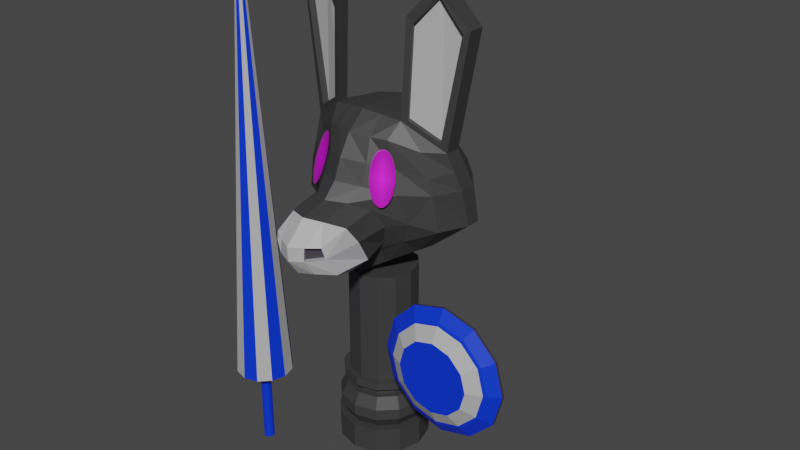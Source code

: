 # Source: KnightDonkey.blend  (saved by Blender 2.83.19; exported with 4.5.12 LTS)
import bpy
from mathutils import Matrix  # noqa: F401  (used for matrix-valued properties, if any)

bpy.ops.wm.read_factory_settings(use_empty=True)
scene = bpy.context.scene
scene.name = 'Scene'

# ---- collections
col_collection = bpy.data.collections.new('Collection'); scene.collection.children.link(col_collection)

# ---- images (referenced by path relative to the original .blend; pixels are not part of the script)
import os
ASSET_DIR = os.environ.get("B2B_ASSET_DIR", "")  # directory of the original .blend (textures are referenced by path, not embedded)
HERE = os.path.dirname(os.path.abspath(__file__))  # packed textures are extracted next to this script under _unpacked/

def load_image(name, relpath, width, height, colorspace="sRGB"):
    """Load a texture the original file referenced (path relative to the .blend, or extracted next to this script)."""
    p = next((c for c in (os.path.join(HERE, relpath), os.path.join(ASSET_DIR, relpath)) if relpath and os.path.exists(c)), "")
    if p:
        img = bpy.data.images.load(p, check_existing=True)
        img.name = name
    else:  # same state as the original file: an image datablock whose file is absent (Cycles renders it pink)
        img = bpy.data.images.new(name, width, height)
        img.source = "FILE"
        img.filepath = "//" + (relpath or name)
    img.colorspace_settings.name = colorspace
    return img
img_olho2_png = load_image('olho2.png', 'olho2.png', 1024, 1024, 'sRGB')

# ---- materials (node trees are filled in below, after node groups)
mat_knightdonkeyskin = bpy.data.materials.new('KnightDonkeySkin')
mat_knightdonkeyskin.use_transparent_shadow = False
mat_knightdonkeymouth = bpy.data.materials.new('KnightDonkeyMouth')
mat_knightdonkeymouth.use_transparent_shadow = False
mat_knightdonkeyequipment = bpy.data.materials.new('KnightDonkeyEquipment')
mat_knightdonkeyequipment.use_transparent_shadow = False
mat_knightdonkeypreto = bpy.data.materials.new('KnightDonkeyPreto')
mat_knightdonkeypreto.use_transparent_shadow = False
mat_olho2 = bpy.data.materials.new('olho2')
mat_olho2.surface_render_method = 'BLENDED'
mat_olho2.blend_method = 'BLEND'
mat_olho2.use_transparent_shadow = False

# ---- material node trees
mat_knightdonkeyskin.use_nodes = True; mat_knightdonkeyskin.node_tree.nodes.clear()
_N = mat_knightdonkeyskin.node_tree.nodes; _L = mat_knightdonkeyskin.node_tree.links
n0 = _N.new('ShaderNodeBsdfPrincipled'); n0.name = 'Principled BSDF'; n0.location = (10, 300)
n0.distribution = 'GGX'
n0.subsurface_method = 'BURLEY'
n0.inputs[0].default_value = (0.04203, 0.04203, 0.04203, 1.0)
n0.inputs[3].default_value = 1.45
n0.inputs[27].default_value = (0.0, 0.0, 0.0, 1.0)
n0.inputs[28].default_value = 1.0
n1 = _N.new('ShaderNodeOutputMaterial'); n1.name = 'Material Output'; n1.location = (300, 300)
_L.new(n0.outputs[0], n1.inputs[0])
n1.is_active_output = True
mat_knightdonkeymouth.use_nodes = True; mat_knightdonkeymouth.node_tree.nodes.clear()
_N = mat_knightdonkeymouth.node_tree.nodes; _L = mat_knightdonkeymouth.node_tree.links
n0 = _N.new('ShaderNodeBsdfPrincipled'); n0.name = 'Principled BSDF'; n0.location = (10, 300)
n0.distribution = 'GGX'
n0.subsurface_method = 'BURLEY'
n0.inputs[0].default_value = (0.477, 0.477, 0.477, 1.0)
n0.inputs[3].default_value = 1.45
n0.inputs[27].default_value = (0.0, 0.0, 0.0, 1.0)
n0.inputs[28].default_value = 1.0
n1 = _N.new('ShaderNodeOutputMaterial'); n1.name = 'Material Output'; n1.location = (300, 300)
_L.new(n0.outputs[0], n1.inputs[0])
n1.is_active_output = True
mat_knightdonkeyequipment.use_nodes = True; mat_knightdonkeyequipment.node_tree.nodes.clear()
_N = mat_knightdonkeyequipment.node_tree.nodes; _L = mat_knightdonkeyequipment.node_tree.links
n0 = _N.new('ShaderNodeBsdfPrincipled'); n0.name = 'Principled BSDF'; n0.location = (10, 300)
n0.distribution = 'GGX'
n0.subsurface_method = 'BURLEY'
n0.inputs[0].default_value = (0.0, 0.03634, 0.8, 1.0)
n0.inputs[3].default_value = 1.45
n0.inputs[27].default_value = (0.0, 0.0, 0.0, 1.0)
n0.inputs[28].default_value = 1.0
n1 = _N.new('ShaderNodeOutputMaterial'); n1.name = 'Material Output'; n1.location = (300, 300)
_L.new(n0.outputs[0], n1.inputs[0])
n1.is_active_output = True
mat_knightdonkeypreto.use_nodes = True; mat_knightdonkeypreto.node_tree.nodes.clear()
_N = mat_knightdonkeypreto.node_tree.nodes; _L = mat_knightdonkeypreto.node_tree.links
n0 = _N.new('ShaderNodeBsdfPrincipled'); n0.name = 'Principled BSDF'; n0.location = (10, 300)
n0.distribution = 'GGX'
n0.subsurface_method = 'BURLEY'
n0.inputs[0].default_value = (0.03947, 0.03467, 0.05222, 1.0)
n0.inputs[3].default_value = 1.45
n0.inputs[27].default_value = (0.0, 0.0, 0.0, 1.0)
n0.inputs[28].default_value = 1.0
n1 = _N.new('ShaderNodeOutputMaterial'); n1.name = 'Material Output'; n1.location = (300, 300)
_L.new(n0.outputs[0], n1.inputs[0])
n1.is_active_output = True
mat_olho2.use_nodes = True; mat_olho2.node_tree.nodes.clear()
_N = mat_olho2.node_tree.nodes; _L = mat_olho2.node_tree.links
n0 = _N.new('ShaderNodeBsdfPrincipled'); n0.name = 'Principled BSDF'; n0.location = (69, 425)
n0.distribution = 'GGX'
n0.subsurface_method = 'BURLEY'
n0.inputs[3].default_value = 1.45
n0.inputs[27].default_value = (0.0, 0.0, 0.0, 1.0)
n0.inputs[28].default_value = 1.0
n1 = _N.new('ShaderNodeOutputMaterial'); n1.name = 'Material Output'; n1.location = (369, 425)
n2 = _N.new('ShaderNodeTexImage'); n2.name = 'Image Texture'; n2.location = (-484, 357)
n2.image = img_olho2_png
n2.extension = 'CLIP'
_L.new(n2.outputs[0], n0.inputs[0])
_L.new(n2.outputs[1], n0.inputs[4])
_L.new(n0.outputs[0], n1.inputs[0])
n1.is_active_output = True

# ---- world
world_world = bpy.data.worlds.new('World'); scene.world = world_world
world_world.use_nodes = True; world_world.node_tree.nodes.clear()
_N = world_world.node_tree.nodes; _L = world_world.node_tree.links
n0 = _N.new('ShaderNodeOutputWorld'); n0.name = 'World Output'; n0.location = (300, 300)
n1 = _N.new('ShaderNodeBackground'); n1.name = 'Background'; n1.location = (10, 300)
n1.inputs[0].default_value = (0.05088, 0.05088, 0.05088, 1.0)
_L.new(n1.outputs[0], n0.inputs[0])
n0.is_active_output = True
world_world.color = (0.05088, 0.05088, 0.05088)
world_world.use_sun_shadow = False
world_world.sun_shadow_jitter_overblur = 0.0

# ---- meshes
me_cube_002 = bpy.data.meshes.new('Cube.002')
me_cube_002.from_pydata([(-0.1046, -0.2211, 0.7909), (0.1157, -0.3375, 0.7871), (0.0975, -0.3633, 0.8417), (-0.1145, -0.2413, 0.8566), (-0.09583, -0.3633, 0.8419), (0.1166, -0.2432, 0.8555), (-0.08733, -0.3679, 0.8762), (-0.1007, -0.2812, 0.9112), (0.08621, -0.3679, 0.8761), (0.1031, -0.2802, 0.9104), (-0.109, -0.3375, 0.789), (0.1112, -0.1968, 0.7771), (0.1477, -0.08059, 0.8004), (0.09758, 0.09528, 1.171), (0.1126, -0.1083, 1.13), (0.1294, 0.107, 0.7297), (-0.1067, -0.1078, 1.131), (-0.1334, 0.1042, 0.7315), (-0.1507, -0.07721, 0.8022), (-0.09337, 0.09764, 1.172), (0.001127, -0.1483, 1.14), (-0.0001607, -0.1191, 0.719), (8.422e-05, 0.1082, 0.6647), (8.422e-05, 0.1213, 1.184), (-0.2563, -0.0525, 0.8611), (-0.1958, 0.1122, 1.085), (-0.2072, -0.0415, 1.074), (0.195, 0.1115, 1.083), (0.2561, 0.1475, 0.842), (0.1972, -0.0589, 1.099), (0.2611, -0.05287, 0.8578), (-0.2579, 0.1472, 0.842), (-0.2268, 0.1571, 0.9715), (0.1533, -0.1202, 0.9711), (0.1451, 0.2391, 0.9678), (-0.1448, 0.216, 0.9697), (-0.1519, -0.1199, 0.9726), (0.0001882, 0.3031, 0.9667), (0.0009123, -0.2153, 1.008), (-0.2401, -0.05552, 0.9719), (0.2387, -0.05637, 0.9698), (0.2255, 0.1566, 0.9695), (-0.1192, -0.02184, 1.18), (0.1655, 0.03705, 0.7454), (0.1247, -0.01942, 1.179), (-0.1703, 0.03994, 0.7477), (0.0001881, -0.0502, 1.195), (0.0001881, -0.08646, 0.6623), (-0.297, 0.09877, 0.8499), (-0.25, 0.04992, 1.097), (0.2937, 0.09877, 0.8499), (0.2492, 0.05017, 1.092), (0.2824, 0.0856, 0.9711), (-0.2781, 0.08612, 0.9736), (-0.1192, -0.06668, 1.18), (0.1655, -0.02307, 0.7571), (0.1247, -0.06367, 1.179), (-0.1703, -0.0194, 0.7594), (-0.297, 0.05249, 0.8499), (0.0001881, -0.0849, 1.195), (0.0001881, -0.1137, 0.6623), (0.2492, -0.004887, 1.092), (0.2824, 0.02776, 0.9711), (-0.25, -0.005242, 1.097), (0.2937, 0.05232, 0.8499), (-0.2781, 0.02856, 0.9736), (-0.07789, -0.243, 0.7501), (0.08017, -0.2418, 0.7454), (-0.293, 0.04992, 1.475), (-0.293, -0.005242, 1.475), (0.321, -0.004887, 1.47), (0.145, -0.06367, 1.493), (0.321, 0.05017, 1.47), (0.145, -0.01942, 1.493), (0.0002608, 0.1531, 0.006511), (0.0002608, 0.1531, 0.09512), (0.0768, 0.1326, 0.006511), (0.0768, 0.1326, 0.09512), (0.1328, 0.07653, 0.006511), (0.1328, 0.07653, 0.09512), (0.1533, -1.551e-05, 0.006511), (0.1533, -1.551e-05, 0.09512), (0.1328, -0.07656, 0.006511), (0.1328, -0.07656, 0.09512), (0.0768, -0.1326, 0.006511), (0.0768, -0.1326, 0.09512), (0.0002608, -0.1531, 0.006511), (0.0002608, -0.1531, 0.09512), (-0.07628, -0.1326, 0.006511), (-0.07628, -0.1326, 0.09512), (-0.1323, -0.07656, 0.006511), (-0.1323, -0.07656, 0.09512), (-0.1528, -1.55e-05, 0.006511), (-0.1528, -1.55e-05, 0.09512), (-0.1323, 0.07653, 0.006511), (-0.1323, 0.07653, 0.09512), (-0.07628, 0.1326, 0.006511), (-0.07628, 0.1326, 0.09512), (0.06366, 0.1098, 0.09512), (0.0002608, 0.1268, 0.09512), (0.1101, 0.06339, 0.09512), (0.1271, -1.551e-05, 0.09512), (0.1101, -0.06342, 0.09512), (0.06366, -0.1098, 0.09512), (0.0002608, -0.1268, 0.09512), (-0.06314, -0.1098, 0.09512), (-0.1096, -0.06342, 0.09512), (-0.1265, -1.55e-05, 0.09512), (-0.1096, 0.06339, 0.09512), (-0.06314, 0.1098, 0.09512), (0.07483, 0.1291, 0.1332), (0.0002608, 0.1491, 0.1332), (0.1294, 0.07455, 0.1332), (0.1494, -1.551e-05, 0.1332), (0.1294, -0.07458, 0.1332), (0.07483, -0.1292, 0.1332), (0.0002608, -0.1491, 0.1332), (-0.07431, -0.1292, 0.1332), (-0.1289, -0.07458, 0.1332), (-0.1489, -1.551e-05, 0.1332), (-0.1289, 0.07455, 0.1332), (-0.07431, 0.1291, 0.1332), (0.07483, 0.1291, 0.1713), (0.0002608, 0.1491, 0.1713), (0.1294, 0.07455, 0.1713), (0.1494, -1.551e-05, 0.1713), (0.1294, -0.07458, 0.1713), (0.07483, -0.1292, 0.1713), (0.0002608, -0.1491, 0.1713), (-0.07431, -0.1292, 0.1713), (-0.1289, -0.07458, 0.1713), (-0.1489, -1.551e-05, 0.1713), (-0.1289, 0.07455, 0.1713), (-0.07431, 0.1291, 0.1713), (0.06424, 0.1108, 0.2111), (0.0002608, 0.1279, 0.2111), (0.1111, 0.06396, 0.2111), (0.1282, -1.551e-05, 0.2111), (0.1111, -0.064, 0.2111), (0.06424, -0.1108, 0.2111), (0.0002608, -0.128, 0.2111), (-0.06372, -0.1108, 0.2111), (-0.1106, -0.064, 0.2111), (-0.1277, -1.55e-05, 0.2111), (-0.1106, 0.06396, 0.2111), (-0.06372, 0.1108, 0.2111), (0.05402, 0.0931, 0.2111), (0.0002608, 0.1075, 0.2111), (0.09338, 0.05375, 0.2111), (0.1078, -1.553e-05, 0.2111), (0.09338, -0.05378, 0.2111), (0.05402, -0.09314, 0.2111), (0.0002608, -0.1075, 0.2111), (-0.0535, -0.09314, 0.2111), (-0.09286, -0.05378, 0.2111), (-0.1073, -1.551e-05, 0.2111), (-0.09286, 0.05375, 0.2111), (-0.0535, 0.0931, 0.2111), (0.05402, 0.0931, 0.2278), (0.0002608, 0.1075, 0.2278), (0.09338, 0.05375, 0.2278), (0.1078, -1.553e-05, 0.2278), (0.09338, -0.05378, 0.2278), (0.05402, -0.09314, 0.2278), (0.0002608, -0.1075, 0.2278), (-0.0535, -0.09314, 0.2278), (-0.09286, -0.05378, 0.2278), (-0.1073, -1.551e-05, 0.2278), (-0.09286, 0.05375, 0.2278), (-0.0535, 0.0931, 0.2278), (0.06773, 0.1168, 0.2418), (0.0002608, 0.1349, 0.2418), (0.1171, 0.06746, 0.2418), (0.1352, -1.551e-05, 0.2418), (0.1171, -0.06749, 0.2418), (0.06773, -0.1169, 0.2418), (0.0002608, -0.135, 0.2418), (-0.06721, -0.1169, 0.2418), (-0.1166, -0.06749, 0.2418), (-0.1347, -1.55e-05, 0.2418), (-0.1166, 0.06746, 0.2418), (-0.06721, 0.1168, 0.2418), (0.06773, 0.1168, 0.2695), (0.0002608, 0.1349, 0.2695), (0.1171, 0.06746, 0.2695), (0.1352, -1.551e-05, 0.2695), (0.1171, -0.06749, 0.2695), (0.06773, -0.1169, 0.2695), (0.0002608, -0.135, 0.2695), (-0.06721, -0.1169, 0.2695), (-0.1166, -0.06749, 0.2695), (-0.1347, -1.55e-05, 0.2695), (-0.1166, 0.06746, 0.2695), (-0.06721, 0.1168, 0.2695), (0.05753, 0.09917, 0.2695), (0.0002608, 0.1145, 0.2695), (0.09945, 0.05725, 0.2695), (0.1148, -1.553e-05, 0.2695), (0.09945, -0.05728, 0.2695), (0.05753, -0.0992, 0.2695), (0.0002608, -0.1145, 0.2695), (-0.057, -0.0992, 0.2695), (-0.09893, -0.05728, 0.2695), (-0.1143, -1.553e-05, 0.2695), (-0.09893, 0.05725, 0.2695), (-0.057, 0.09917, 0.2695), (0.06257, 0.09917, 0.6506), (0.007635, 0.1145, 0.6506), (0.1008, 0.05725, 0.6506), (0.1148, -1.553e-05, 0.6506), (0.09945, -0.05728, 0.6506), (0.05753, -0.0992, 0.6506), (0.0002608, -0.1146, 0.6506), (-0.057, -0.0992, 0.6506), (-0.09893, -0.05728, 0.6506), (-0.1143, -1.553e-05, 0.6506), (-0.09755, 0.05725, 0.6506), (-0.05196, 0.09917, 0.6506), (0.2775, -0.184, 0.3081), (0.2775, -0.174, 0.3073), (0.3848, -0.1841, 0.2794), (0.3848, -0.174, 0.2786), (0.4921, -0.184, 0.3081), (0.4921, -0.174, 0.3073), (0.5707, -0.1839, 0.3867), (0.5707, -0.174, 0.3859), (0.5995, -0.1837, 0.494), (0.5995, -0.1741, 0.4932), (0.2775, -0.1834, 0.6799), (0.2775, -0.1742, 0.6791), (0.1989, -0.1835, 0.6013), (0.1989, -0.1741, 0.6006), (0.1702, -0.1837, 0.494), (0.1702, -0.1741, 0.4932), (0.1989, -0.1839, 0.3867), (0.1989, -0.174, 0.3859), (0.5707, -0.1835, 0.6013), (0.5707, -0.1741, 0.6006), (0.4921, -0.1834, 0.6799), (0.4921, -0.1742, 0.6791), (0.3848, -0.1833, 0.7087), (0.3848, -0.1742, 0.7079), (0.5389, -0.2069, 0.583), (0.4738, -0.2068, 0.6481), (0.3848, -0.2067, 0.6719), (0.3848, -0.2074, 0.3161), (0.4738, -0.2073, 0.3399), (0.5389, -0.2072, 0.4051), (0.5627, -0.2071, 0.494), (0.2959, -0.2073, 0.3399), (0.2307, -0.2072, 0.4051), (0.2069, -0.2071, 0.494), (0.2307, -0.2069, 0.583), (0.2959, -0.2068, 0.6481), (0.5293, -0.2106, 0.5774), (0.4682, -0.2104, 0.6385), (0.3848, -0.2104, 0.6608), (0.3848, -0.211, 0.3272), (0.4682, -0.211, 0.3495), (0.5293, -0.2109, 0.4106), (0.5516, -0.2107, 0.494), (0.3014, -0.211, 0.3495), (0.2403, -0.2109, 0.4106), (0.218, -0.2107, 0.494), (0.2403, -0.2106, 0.5774), (0.3014, -0.2104, 0.6385), (0.4889, -0.2355, 0.5541), (0.4449, -0.2354, 0.5981), (0.3848, -0.2354, 0.6142), (0.3848, -0.2358, 0.3738), (0.4449, -0.2358, 0.3899), (0.4889, -0.2357, 0.4339), (0.505, -0.2356, 0.494), (0.3247, -0.2358, 0.3899), (0.2807, -0.2357, 0.4339), (0.2646, -0.2356, 0.494), (0.2807, -0.2355, 0.5541), (0.3247, -0.2354, 0.5981), (0.0001025, -0.4164, 0.8245), (0.00116, -0.3508, 0.9405), (-0.001342, -0.4172, 0.8706), (0.003281, -0.3828, 0.7741), (0.002779, -0.229, 0.7291), (0.1796, -0.09289, 0.8741), (-0.1838, -0.09064, 0.875), (0.126, -0.1369, 0.8671), (0.1027, -0.1173, 0.7999), (-0.0007211, -0.1419, 0.7309), (-0.1341, -0.1347, 0.8676), (-0.1069, -0.1144, 0.8027), (-2.286e-05, -0.2591, 0.9616), (-0.1077, -0.1726, 0.9294), (0.1065, -0.173, 0.9281), (0.05261, -0.1307, 0.7567), (-0.05971, -0.1336, 0.765), (0.0001465, 0.2281, 0.7777), (0.1356, 0.1951, 0.8226), (-0.1378, 0.1932, 0.824), (-0.2113, 0.1352, 1.029), (0.1335, -0.1063, 1.049), (0.1213, 0.1822, 1.062), (-0.1191, 0.1718, 1.063), (-0.1297, -0.1078, 1.051), (0.0001362, 0.2322, 1.068), (0.001018, -0.1892, 1.072), (0.2226, -0.05764, 1.02), (0.2102, 0.1341, 1.026), (0.2664, 0.06641, 1.032), (-0.2629, 0.06654, 1.035), (-0.2629, 0.01166, 1.035), (0.2664, 0.01144, 1.032), (-0.2237, -0.05739, 1.023), (0.09945, -0.05728, 0.5369), (0.05753, -0.0992, 0.5369), (-0.05448, 0.09917, 0.5368), (0.003948, 0.1145, 0.5366), (0.06005, 0.09917, 0.5368), (0.1001, 0.05725, 0.5369), (-0.09893, -0.05728, 0.5369), (-0.1143, -1.553e-05, 0.5369), (0.0002608, -0.1145, 0.5369), (0.1148, -1.553e-05, 0.5369), (-0.09824, 0.05725, 0.5369), (-0.057, -0.0992, 0.5369), (0.4806, -0.2355, 0.5493), (0.4401, -0.2354, 0.5899), (0.3848, -0.2354, 0.6047), (0.3848, -0.2358, 0.3833), (0.4401, -0.2357, 0.3982), (0.4806, -0.2357, 0.4387), (0.4955, -0.2356, 0.494), (0.3295, -0.2357, 0.3982), (0.289, -0.2357, 0.4387), (0.2741, -0.2356, 0.494), (0.289, -0.2355, 0.5493), (0.3295, -0.2354, 0.5899), (0.4751, -0.2355, 0.5462), (0.4369, -0.2354, 0.5843), (0.3848, -0.2354, 0.5983), (0.3848, -0.2358, 0.3897), (0.4369, -0.2357, 0.4037), (0.4751, -0.2357, 0.4419), (0.4891, -0.2356, 0.494), (0.3327, -0.2357, 0.4037), (0.2945, -0.2357, 0.4419), (0.2805, -0.2356, 0.494), (0.2945, -0.2355, 0.5462), (0.3327, -0.2354, 0.5843), (-0.1073, -0.06668, 1.495), (-0.1073, -0.02184, 1.495), (-0.046, -0.3995, 0.8312), (-0.05806, -0.3296, 0.9365), (-0.05406, -0.3715, 0.7852), (-0.05786, -0.1291, 1.135), (-0.06665, 0.1062, 0.6981), (-0.04665, 0.1095, 1.178), (-0.06696, -0.1012, 0.7473), (-0.07353, -0.1792, 0.9985), (-0.07229, 0.2645, 0.9682), (-0.05951, -0.03602, 1.188), (-0.08506, -0.02326, 0.705), (-0.05951, -0.07579, 1.188), (-0.08506, -0.0665, 0.7108), (-0.04672, -0.3942, 0.8726), (-0.03694, -0.2387, 0.7377), (-0.03282, -0.1359, 0.7465), (-0.05779, -0.2258, 0.9575), (-0.06885, 0.2106, 0.8008), (-0.06758, -0.1569, 1.065), (-0.05947, 0.202, 1.066), (0.04458, -0.3942, 0.8726), (0.06427, -0.1041, 0.7459), (0.06477, 0.1076, 0.6972), (0.06402, -0.1281, 1.134), (0.04883, 0.1083, 1.178), (0.07739, -0.1791, 0.9974), (0.07264, 0.2761, 0.9673), (0.06247, -0.03481, 1.187), (0.08282, -0.02471, 0.7039), (0.06247, -0.07429, 1.187), (0.08282, -0.06834, 0.7097), (0.041, -0.2375, 0.7351), (0.04657, -0.3995, 0.8312), (0.06, -0.3305, 0.9362), (0.06059, -0.3715, 0.7846), (0.05833, -0.2264, 0.9565), (0.02742, -0.1368, 0.7423), (0.06788, 0.2116, 0.8001), (0.07354, -0.1562, 1.064), (0.06074, 0.2072, 1.065), (0.03467, -0.3813, 0.829), (-0.0345, -0.3762, 0.8712), (0.03268, -0.376, 0.8703), (0.0743, -0.3497, 0.8739), (0.08559, -0.3452, 0.8395), (-0.07511, -0.3499, 0.8747), (-0.0836, -0.3453, 0.8404), (-0.03378, -0.3814, 0.8298), (0.1447, -0.05506, 1.183), (0.2327, -0.0135, 1.122), (0.1615, -0.05506, 1.47), (-0.2756, -0.01424, 1.465), (-0.2291, -0.01424, 1.13), (0.301, -0.0135, 1.46), (-0.1366, -0.05768, 1.189), (-0.1282, -0.05768, 1.472), (0.1361, -0.03645, 1.183), (0.224, 0.005108, 1.122), (0.1528, -0.03645, 1.47), (-0.2668, 0.004288, 1.464), (-0.2203, 0.004288, 1.13), (0.2923, 0.005108, 1.46), (-0.1278, -0.03915, 1.188), (-0.1194, -0.03915, 1.471), (-0.1794, -0.03842, 1.142), (-0.182, -0.03639, 1.16), (-0.1791, -0.01508, 1.156), (-0.1997, -0.03424, 1.567), (-0.2012, -0.03275, 1.59), (-0.1949, -0.01383, 1.564), (0.2307, -0.03651, 1.595), (0.1942, -0.03084, 1.13), (0.1964, -0.03065, 1.147), (0.2336, -0.03434, 1.561), (0.195, -0.008584, 1.142), (0.2352, -0.01087, 1.554), (-0.2039, 0.01928, 1.589), (0.2319, 0.01337, 1.595), (0.183, 0.01316, 1.138), (-0.1918, 0.01796, 1.134), (-0.08812, -0.1655, 1.013), (-0.08403, -0.1581, 1.041), (-0.1361, -0.1631, 0.9435), (-0.1264, -0.1687, 0.9435), (-0.1524, -0.1237, 1.031), (-0.1542, -0.1267, 1.019), (-0.1035, -0.1253, 1.106), (-0.1129, -0.1201, 1.106), (-0.1456, -0.118, 1.059), (-0.1404, -0.1165, 1.072), (-0.1359, -0.1157, 1.082), (-0.1314, -0.1154, 1.09), (-0.1259, -0.116, 1.097), (-0.1208, -0.1172, 1.102), (-0.09714, -0.1303, 1.102), (-0.09292, -0.1346, 1.096), (-0.08921, -0.1389, 1.089), (-0.08765, -0.1419, 1.083), (-0.08577, -0.145, 1.077), (-0.08496, -0.1483, 1.068), (-0.08401, -0.151, 1.062), (-0.09352, -0.1695, 0.9924), (-0.09785, -0.1712, 0.9808), (-0.1021, -0.1723, 0.9712), (-0.1081, -0.1728, 0.9606), (-0.1156, -0.1719, 0.9514), (-0.1429, -0.1572, 0.9488), (-0.1477, -0.1521, 0.9556), (-0.1508, -0.1482, 0.9621), (-0.1534, -0.1436, 0.9713), (-0.1549, -0.1395, 0.9809), (-0.1556, -0.1361, 0.9898), (-0.1559, -0.1312, 1.004), (-0.1492, -0.1208, 1.045), (0.1569, -0.1271, 1.013), (0.1525, -0.1199, 1.041), (0.1306, -0.168, 0.9435), (0.1401, -0.162, 0.9435), (0.08874, -0.1623, 1.031), (0.09047, -0.1654, 1.019), (0.1143, -0.1206, 1.106), (0.1052, -0.1262, 1.106), (0.08716, -0.1536, 1.059), (0.08834, -0.1483, 1.072), (0.08992, -0.144, 1.082), (0.09184, -0.14, 1.09), (0.09512, -0.1354, 1.097), (0.09875, -0.1316, 1.102), (0.1218, -0.1176, 1.102), (0.1276, -0.116, 1.096), (0.1332, -0.1149, 1.089), (0.1366, -0.1151, 1.083), (0.1401, -0.1149, 1.077), (0.1435, -0.1159, 1.068), (0.1463, -0.1164, 1.062), (0.1576, -0.1338, 0.9924), (0.1568, -0.1383, 0.9808), (0.1555, -0.1425, 0.9712), (0.1528, -0.1478, 0.9606), (0.1483, -0.1539, 0.9514), (0.1224, -0.1713, 0.9488), (0.1157, -0.173, 0.9556), (0.1108, -0.1736, 0.9621), (0.1056, -0.1734, 0.9713), (0.1012, -0.1725, 0.9809), (0.09791, -0.1713, 0.9898), (0.09349, -0.169, 1.004), (0.08775, -0.1581, 1.045), (-0.2899, -0.2855, 0.0003866), (-0.2899, -0.2855, 0.2698), (-0.2875, -0.2768, 0.0003866), (-0.2875, -0.2768, 0.2698), (-0.2811, -0.2704, 0.0003866), (-0.2811, -0.2704, 0.2698), (-0.2724, -0.268, 0.0003866), (-0.2724, -0.268, 0.2698), (-0.2636, -0.2704, 0.0003866), (-0.2636, -0.2704, 0.2698), (-0.2572, -0.2768, 0.0003866), (-0.2572, -0.2768, 0.2698), (-0.2549, -0.2855, 0.0003866), (-0.2549, -0.2855, 0.2698), (-0.2572, -0.2942, 0.0003866), (-0.2572, -0.2942, 0.2698), (-0.2636, -0.3006, 0.0003866), (-0.2636, -0.3006, 0.2698), (-0.2724, -0.303, 0.0003866), (-0.2724, -0.303, 0.2698), (-0.2811, -0.3006, 0.0003866), (-0.2811, -0.3006, 0.2698), (-0.2875, -0.2942, 0.0003866), (-0.2875, -0.2942, 0.2698), (-0.3529, -0.239, 0.2795), (-0.3654, -0.2855, 0.2795), (-0.3189, -0.205, 0.2795), (-0.2724, -0.1925, 0.2795), (-0.2259, -0.205, 0.2795), (-0.1918, -0.239, 0.2795), (-0.1794, -0.2855, 0.2795), (-0.1918, -0.332, 0.2795), (-0.2259, -0.366, 0.2795), (-0.2724, -0.3785, 0.2795), (-0.3189, -0.366, 0.2795), (-0.3529, -0.332, 0.2795), (-0.2798, -0.2812, 1.678), (-0.2809, -0.2855, 1.678), (-0.2766, -0.2781, 1.678), (-0.2724, -0.277, 1.678), (-0.2681, -0.2781, 1.678), (-0.265, -0.2812, 1.678), (-0.2639, -0.2855, 1.678), (-0.265, -0.2898, 1.678), (-0.2681, -0.2929, 1.678), (-0.2724, -0.294, 1.678), (-0.2766, -0.2929, 1.678), (-0.2798, -0.2898, 1.678)], [], [(380, 55, 12, 371), (58, 57, 18, 24), (61, 421, 29), (363, 351, 7, 6), (9, 8, 2, 5), (8, 370, 392, 393), (382, 384, 1, 2), (350, 352, 281, 278), (6, 7, 3, 4), (389, 374, 13, 300), (379, 59, 20, 373), (362, 60, 21, 356), (388, 373, 20, 304), (300, 13, 27, 306), (361, 54, 16, 353), (369, 355, 23, 303), (310, 61, 29, 305), (302, 16, 26, 311), (368, 353, 16, 302), (54, 414, 26, 16), (55, 64, 30, 12), (305, 29, 14, 299), (298, 25, 19, 301), (31, 297, 17), (30, 283, 12), (36, 284, 288, 291), (18, 284, 24), (64, 62, 40, 30), (354, 367, 295, 22), (15, 296, 28), (371, 12, 286, 293, 386), (372, 387, 296, 15), (58, 65, 53, 48), (50, 43, 15, 28), (309, 63, 49, 308), (360, 45, 17, 354), (48, 53, 32, 31), (359, 46, 23, 355), (377, 44, 13, 374), (308, 49, 25, 298), (311, 26, 63, 309), (24, 39, 65, 58), (50, 52, 62, 64), (43, 50, 64, 55), (307, 51, 61, 310), (359, 42, 54, 361), (360, 47, 60, 362), (377, 46, 59, 379), (48, 45, 57, 58), (378, 43, 55, 380), (44, 428, 27, 13), (45, 48, 31, 17), (49, 429, 25), (378, 47, 22, 372), (28, 41, 52, 50), (286, 285, 5, 11), (72, 427, 420, 70), (348, 418, 417, 405), (69, 418, 426, 68), (61, 51, 72, 70), (306, 27, 51, 307), (74, 75, 77, 76), (76, 77, 79, 78), (78, 79, 81, 80), (80, 81, 83, 82), (82, 83, 85, 84), (84, 85, 87, 86), (86, 87, 89, 88), (88, 89, 91, 90), (90, 91, 93, 92), (92, 93, 95, 94), (83, 81, 101, 102), (94, 95, 97, 96), (96, 97, 75, 74), (74, 76, 78, 80, 82, 84, 86, 88, 90, 92, 94, 96), (108, 107, 119, 120), (75, 97, 109, 99), (77, 75, 99, 98), (81, 79, 100, 101), (97, 95, 108, 109), (79, 77, 98, 100), (95, 93, 107, 108), (93, 91, 106, 107), (91, 89, 105, 106), (89, 87, 104, 105), (87, 85, 103, 104), (85, 83, 102, 103), (113, 112, 124, 125), (105, 104, 116, 117), (102, 101, 113, 114), (109, 108, 120, 121), (98, 99, 111, 110), (106, 105, 117, 118), (103, 102, 114, 115), (99, 109, 121, 111), (100, 98, 110, 112), (107, 106, 118, 119), (104, 103, 115, 116), (101, 100, 112, 113), (125, 124, 136, 137), (120, 119, 131, 132), (117, 116, 128, 129), (114, 113, 125, 126), (121, 120, 132, 133), (110, 111, 123, 122), (118, 117, 129, 130), (115, 114, 126, 127), (111, 121, 133, 123), (112, 110, 122, 124), (119, 118, 130, 131), (116, 115, 127, 128), (140, 139, 151, 152), (132, 131, 143, 144), (129, 128, 140, 141), (126, 125, 137, 138), (133, 132, 144, 145), (122, 123, 135, 134), (130, 129, 141, 142), (127, 126, 138, 139), (123, 133, 145, 135), (124, 122, 134, 136), (131, 130, 142, 143), (128, 127, 139, 140), (152, 151, 163, 164), (137, 136, 148, 149), (144, 143, 155, 156), (141, 140, 152, 153), (138, 137, 149, 150), (145, 144, 156, 157), (134, 135, 147, 146), (142, 141, 153, 154), (139, 138, 150, 151), (135, 145, 157, 147), (136, 134, 146, 148), (143, 142, 154, 155), (167, 166, 178, 179), (149, 148, 160, 161), (156, 155, 167, 168), (153, 152, 164, 165), (150, 149, 161, 162), (157, 156, 168, 169), (146, 147, 159, 158), (154, 153, 165, 166), (151, 150, 162, 163), (147, 157, 169, 159), (148, 146, 158, 160), (155, 154, 166, 167), (172, 170, 182, 184), (164, 163, 175, 176), (161, 160, 172, 173), (168, 167, 179, 180), (165, 164, 176, 177), (162, 161, 173, 174), (169, 168, 180, 181), (158, 159, 171, 170), (166, 165, 177, 178), (163, 162, 174, 175), (159, 169, 181, 171), (160, 158, 170, 172), (183, 193, 205, 195), (179, 178, 190, 191), (176, 175, 187, 188), (173, 172, 184, 185), (180, 179, 191, 192), (177, 176, 188, 189), (174, 173, 185, 186), (181, 180, 192, 193), (170, 171, 183, 182), (178, 177, 189, 190), (175, 174, 186, 187), (171, 181, 193, 183), (313, 312, 210, 211), (184, 182, 194, 196), (191, 190, 202, 203), (188, 187, 199, 200), (185, 184, 196, 197), (192, 191, 203, 204), (189, 188, 200, 201), (186, 185, 197, 198), (193, 192, 204, 205), (182, 183, 195, 194), (190, 189, 201, 202), (187, 186, 198, 199), (206, 207, 217, 216, 215, 214, 213, 212, 211, 210, 209, 208), (315, 314, 217, 207), (317, 316, 206, 208), (319, 318, 214, 215), (320, 313, 211, 212), (321, 317, 208, 209), (322, 319, 215, 216), (323, 320, 212, 213), (312, 321, 209, 210), (314, 322, 216, 217), (316, 315, 207, 206), (318, 323, 213, 214), (241, 240, 238, 239), (239, 238, 236, 237), (237, 236, 226, 227), (227, 226, 224, 225), (225, 224, 222, 223), (223, 222, 220, 221), (221, 220, 218, 219), (219, 218, 234, 235), (235, 234, 232, 233), (233, 232, 230, 231), (220, 222, 246, 245), (231, 230, 228, 229), (229, 228, 240, 241), (241, 239, 237, 227, 225, 223, 221, 219, 235, 233, 231, 229), (248, 242, 254, 260), (240, 228, 253, 244), (228, 230, 252, 253), (230, 232, 251, 252), (236, 238, 243, 242), (232, 234, 250, 251), (226, 236, 242, 248), (238, 240, 244, 243), (234, 218, 249, 250), (224, 226, 248, 247), (218, 220, 245, 249), (222, 224, 247, 246), (260, 254, 266, 272), (245, 246, 258, 257), (252, 251, 263, 264), (249, 245, 257, 261), (246, 247, 259, 258), (253, 252, 264, 265), (242, 243, 255, 254), (250, 249, 261, 262), (247, 248, 260, 259), (244, 253, 265, 256), (243, 244, 256, 255), (251, 250, 262, 263), (257, 258, 270, 269), (264, 263, 275, 276), (261, 257, 269, 273), (258, 259, 271, 270), (265, 264, 276, 277), (254, 255, 267, 266), (262, 261, 273, 274), (259, 260, 272, 271), (256, 265, 277, 268), (255, 256, 268, 267), (263, 262, 274, 275), (268, 277, 335, 326), (289, 0, 3, 288), (3, 0, 10, 4), (67, 11, 1), (370, 280, 278, 382), (370, 383, 279, 280), (283, 30, 40, 33), (356, 21, 287, 365), (24, 284, 36, 39), (283, 33, 292, 285), (5, 285, 292, 9), (3, 7, 291, 288), (383, 385, 290, 279), (351, 366, 291, 7), (375, 38, 290, 385), (12, 283, 285, 286), (284, 18, 289, 288), (357, 36, 291, 366), (2, 1, 11, 5), (11, 67, 293, 286), (386, 381, 282, 287), (0, 289, 294, 66), (364, 365, 287, 282), (352, 10, 66, 364), (381, 67, 1, 384), (0, 66, 10), (387, 295, 37, 376), (28, 296, 34, 41), (367, 297, 35, 358), (297, 31, 32, 35), (41, 306, 307, 52), (52, 307, 310, 62), (39, 311, 309, 65), (53, 308, 298, 32), (65, 309, 308, 53), (32, 298, 301, 35), (40, 305, 299, 33), (357, 368, 302, 36), (36, 302, 311, 39), (62, 310, 305, 40), (358, 369, 303, 37), (34, 300, 306, 41), (375, 388, 304, 38), (376, 389, 300, 34), (202, 201, 323, 318), (194, 195, 315, 316), (205, 204, 322, 314), (198, 197, 321, 312), (201, 200, 320, 323), (204, 203, 319, 322), (197, 196, 317, 321), (200, 199, 313, 320), (203, 202, 318, 319), (196, 194, 316, 317), (195, 205, 314, 315), (199, 198, 312, 313), (327, 328, 340, 339), (267, 268, 326, 325), (275, 274, 332, 333), (272, 266, 324, 330), (269, 270, 328, 327), (276, 275, 333, 334), (273, 269, 327, 331), (270, 271, 329, 328), (277, 276, 334, 335), (266, 267, 325, 324), (274, 273, 331, 332), (271, 272, 330, 329), (336, 337, 338, 347, 346, 345, 344, 343, 339, 340, 341, 342), (334, 333, 345, 346), (331, 327, 339, 343), (328, 329, 341, 340), (335, 334, 346, 347), (324, 325, 337, 336), (332, 331, 343, 344), (329, 330, 342, 341), (326, 335, 347, 338), (325, 326, 338, 337), (333, 332, 344, 345), (330, 324, 336, 342), (51, 428, 427, 72), (44, 56, 71, 73), (56, 421, 422, 398), (54, 42, 349, 348), (42, 429, 426, 349), (49, 63, 69, 68), (35, 301, 369, 358), (38, 304, 368, 357), (295, 367, 358, 37), (281, 352, 364, 282), (66, 294, 365, 364), (38, 357, 366, 290), (279, 290, 366, 351), (18, 356, 365, 294, 289), (45, 360, 362, 57), (46, 359, 361, 59), (42, 359, 355, 19), (47, 360, 354, 22), (17, 297, 367, 354), (304, 20, 353, 368), (301, 19, 355, 369), (59, 361, 353, 20), (57, 362, 356, 18), (4, 10, 352, 350), (280, 363, 350, 278), (280, 279, 351, 363), (37, 303, 389, 376), (33, 299, 388, 375), (296, 387, 376, 34), (282, 381, 384, 281), (293, 67, 381, 386), (33, 375, 385, 292), (9, 292, 385, 383), (8, 9, 383, 370), (350, 363, 391, 397), (43, 378, 372, 15), (47, 378, 380, 60), (44, 377, 379, 56), (46, 377, 374, 23), (22, 295, 387, 372), (21, 371, 386, 287), (299, 14, 373, 388), (56, 379, 373, 14), (303, 23, 374, 389), (278, 281, 384, 382), (60, 380, 371, 21), (382, 2, 394, 390), (393, 392, 390, 394), (391, 395, 396, 397), (2, 8, 393, 394), (363, 6, 395, 391), (370, 382, 390, 392), (4, 350, 397, 396), (6, 4, 396, 395), (404, 405, 413, 412), (400, 398, 406, 408), (61, 70, 403, 399), (69, 63, 402, 401), (54, 348, 405, 404), (71, 56, 398, 400), (63, 414, 415, 402), (70, 420, 423, 403), (406, 424, 425, 408), (410, 416, 419, 409), (399, 403, 411, 407), (401, 402, 410, 409), (398, 422, 424, 406), (405, 417, 419, 413), (402, 415, 416, 410), (403, 423, 425, 411), (419, 416, 412, 413), (415, 414, 54, 404), (419, 417, 401, 409), (26, 414, 63), (417, 418, 69, 401), (416, 415, 404, 412), (425, 424, 407, 411), (425, 423, 400, 408), (422, 421, 61, 399), (424, 422, 399, 407), (29, 421, 56, 14), (423, 420, 71, 400), (426, 418, 348, 349), (420, 427, 73, 71), (427, 428, 44, 73), (27, 428, 51), (25, 429, 42, 19), (426, 429, 49, 68), (435, 462, 461, 460, 459, 458, 457, 456, 432, 433, 455, 454, 453, 452, 451, 430, 431, 450, 449, 448, 447, 446, 445, 444, 436, 437, 443, 442, 441, 440, 439, 438, 463, 434), (469, 496, 495, 494, 493, 492, 491, 490, 466, 467, 489, 488, 487, 486, 485, 464, 465, 484, 483, 482, 481, 480, 479, 478, 470, 471, 477, 476, 475, 474, 473, 472, 497, 468), (498, 499, 501, 500), (500, 501, 503, 502), (502, 503, 505, 504), (504, 505, 507, 506), (506, 507, 509, 508), (508, 509, 511, 510), (510, 511, 513, 512), (512, 513, 515, 514), (514, 515, 517, 516), (516, 517, 519, 518), (513, 511, 528, 529), (518, 519, 521, 520), (520, 521, 499, 498), (498, 500, 502, 504, 506, 508, 510, 512, 514, 516, 518, 520), (524, 522, 534, 536), (511, 509, 527, 528), (509, 507, 526, 527), (507, 505, 525, 526), (499, 521, 533, 523), (501, 499, 523, 522), (505, 503, 524, 525), (521, 519, 532, 533), (503, 501, 522, 524), (519, 517, 531, 532), (517, 515, 530, 531), (515, 513, 529, 530), (534, 535, 545, 544, 543, 542, 541, 540, 539, 538, 537, 536), (531, 530, 542, 543), (528, 527, 539, 540), (525, 524, 536, 537), (532, 531, 543, 544), (529, 528, 540, 541), (526, 525, 537, 538), (533, 532, 544, 545), (522, 523, 535, 534), (530, 529, 541, 542), (527, 526, 538, 539), (523, 533, 545, 535)])
me_cube_002.polygons.foreach_set('material_index', [0, 0, 0, 1, 1, 1, 1, 1, 1, 0, 0, 0, 0, 0, 0, 0, 0, 0, 0, 0, 0, 0, 0, 0, 0, 0, 0, 0, 0, 0, 0, 0, 0, 0, 0, 0, 0, 0, 0, 0, 0, 0, 0, 0, 0, 0, 0, 0, 0, 0, 0, 0, 0, 1, 0, 0, 0, 0, 0, 0, 0, 0, 0, 0, 0, 0, 0, 0, 0, 0, 0, 0, 0, 0, 0, 0, 0, 0, 0, 0, 0, 0, 0, 0, 0, 0, 0, 0, 0, 0, 0, 0, 0, 0, 0, 0, 0, 0, 0, 0, 0, 0, 0, 0, 0, 0, 0, 0, 0, 0, 0, 0, 0, 0, 0, 0, 0, 0, 0, 0, 0, 0, 0, 0, 0, 0, 0, 0, 0, 0, 0, 0, 0, 0, 0, 0, 0, 0, 0, 0, 0, 0, 0, 0, 0, 0, 0, 0, 0, 0, 0, 0, 0, 0, 0, 0, 0, 0, 0, 0, 0, 0, 0, 0, 0, 0, 0, 0, 0, 0, 0, 0, 0, 0, 0, 0, 0, 0, 0, 0, 0, 0, 0, 0, 0, 0, 0, 0, 0, 0, 0, 0, 0, 0, 0, 3, 3, 3, 3, 3, 3, 3, 3, 3, 3, 2, 3, 3, 3, 2, 2, 2, 2, 2, 2, 2, 2, 2, 2, 2, 2, 1, 2, 2, 2, 2, 2, 2, 2, 2, 2, 2, 2, 1, 1, 1, 1, 1, 1, 1, 1, 1, 1, 1, 2, 0, 1, 1, 1, 1, 0, 0, 0, 0, 0, 0, 0, 0, 0, 0, 0, 0, 1, 0, 0, 0, 0, 1, 1, 1, 0, 0, 0, 0, 0, 0, 0, 0, 0, 0, 0, 0, 0, 0, 0, 0, 0, 0, 0, 0, 0, 0, 0, 0, 0, 0, 0, 0, 0, 0, 2, 2, 2, 2, 2, 2, 2, 2, 2, 2, 2, 2, 2, 2, 2, 2, 2, 2, 2, 2, 2, 2, 2, 2, 0, 0, 0, 0, 0, 0, 0, 0, 0, 1, 0, 0, 0, 0, 0, 0, 0, 0, 0, 0, 0, 0, 0, 1, 1, 1, 0, 0, 0, 1, 0, 0, 0, 1, 1, 0, 0, 0, 0, 0, 0, 0, 0, 0, 1, 0, 1, 3, 3, 1, 1, 1, 1, 1, 0, 0, 0, 0, 0, 0, 0, 0, 1, 1, 0, 0, 0, 0, 0, 0, 1, 0, 0, 0, 0, 0, 1, 0, 0, 0, 0, 0, 0, 0, 0, 0, 0, 0, 4, 4, 2, 2, 2, 2, 2, 2, 2, 2, 2, 2, 0, 2, 2, 0, 1, 0, 0, 0, 0, 0, 0, 0, 0, 0, 0, 0, 0, 2, 1, 2, 1, 2, 1, 2, 2, 1, 2, 1])
_uv = me_cube_002.uv_layers.new(name='UVMap')
_uv.uv.foreach_set('vector', [0.7816, 0.6908, 0.8132, 0.6908, 0.8132, 0.75, 0.7816, 0.75, 0.625, 0.6908, 0.6853, 0.6908, 0.6853, 0.75, 0.625, 0.75, 0.125, 0.6908, 0.1523, 0.6908, 0.125, 0.75, 0.5625, 0.25, 0.5625, 0.5, 0.625, 0.5, 0.625, 0.25, 0.625, 0.5, 0.625, 0.75, 0.6728, 0.75, 0.6728, 0.5, 0.375, 0.25, 0.4375, 0.25, 0.4375, 0.25, 0.375, 0.25, 0.1728, 0.5625, 0.2981, 0.5625, 0.2981, 0.5, 0.1728, 0.5, 0.1728, 0.6875, 0.2981, 0.6875, 0.2981, 0.625, 0.1728, 0.625, 0.375, 0.5, 0.375, 0.75, 0.4228, 0.75, 0.4228, 0.5, 0.5625, 0.1566, 0.625, 0.1566, 0.625, 0.1882, 0.5625, 0.1882, 0.2184, 0.6908, 0.25, 0.6908, 0.25, 0.75, 0.2184, 0.75, 0.7177, 0.6908, 0.75, 0.6908, 0.75, 0.75, 0.7177, 0.75, 0.5625, 0.3434, 0.625, 0.3434, 0.625, 0.375, 0.5625, 0.375, 0.5625, 0.1882, 0.625, 0.1882, 0.625, 0.25, 0.5625, 0.25, 0.2823, 0.6908, 0.3147, 0.6908, 0.3147, 0.75, 0.2823, 0.75, 0.5625, 0.09266, 0.625, 0.09266, 0.625, 0.125, 0.5625, 0.125, 0.5625, 0.9408, 0.625, 0.9408, 0.625, 1.0, 0.5625, 1.0, 0.5625, 0.4397, 0.625, 0.4397, 0.625, 0.5, 0.5625, 0.5, 0.5625, 0.4073, 0.625, 0.4073, 0.625, 0.4397, 0.5625, 0.4397, 0.3147, 0.6908, 0.3424, 0.6908, 0.375, 0.75, 0.3147, 0.75, 0.8132, 0.6908, 0.875, 0.6908, 0.875, 0.75, 0.8132, 0.75, 0.5625, 0.25, 0.625, 0.25, 0.625, 0.3118, 0.5625, 0.3118, 0.5625, 0.0, 0.625, 0.0, 0.625, 0.06032, 0.5625, 0.06032, 0.375, 0.0, 0.424, 0.06032, 0.375, 0.06032, 0.375, 0.25, 0.4284, 0.3118, 0.375, 0.3118, 0.5, 0.4397, 0.4272, 0.4397, 0.4272, 0.4397, 0.5, 0.4397, 0.375, 0.4397, 0.4272, 0.4397, 0.375, 0.5, 0.375, 0.9408, 0.5, 0.9408, 0.5, 1.0, 0.375, 1.0, 0.375, 0.09266, 0.437, 0.09266, 0.4499, 0.125, 0.375, 0.125, 0.375, 0.1882, 0.4242, 0.1882, 0.375, 0.25, 0.7816, 0.75, 0.8132, 0.75, 0.8132, 0.75, 0.7699, 0.75, 0.76, 0.75, 0.375, 0.1566, 0.437, 0.1566, 0.4242, 0.1882, 0.375, 0.1882, 0.375, 0.5592, 0.5, 0.5592, 0.5, 0.5916, 0.375, 0.5916, 0.0, 0.0, 0.0, 0.0, 0.0, 0.0, 0.0, 0.0, 0.5625, 0.5592, 0.625, 0.5592, 0.625, 0.5916, 0.5625, 0.5916, 0.0, 0.0, 0.0, 0.0, 0.0, 0.0, 0.0, 0.0, 0.0, 0.0, 0.0, 0.0, 0.0, 0.0, 0.0, 0.0, 0.0, 0.0, 0.0, 0.0, 0.0, 0.0, 0.0, 0.0, 0.0, 0.0, 0.0, 0.0, 0.0, 0.0, 0.0, 0.0, 0.0, 0.0, 0.0, 0.0, 0.0, 0.0, 0.0, 0.0, 0.5625, 0.5, 0.625, 0.5, 0.625, 0.5592, 0.5625, 0.5592, 0.375, 0.5, 0.5, 0.5, 0.5, 0.5592, 0.375, 0.5592, 0.375, 0.9084, 0.5, 0.9084, 0.5, 0.9408, 0.375, 0.9408, 0.8132, 0.6584, 0.875, 0.6584, 0.875, 0.6908, 0.8132, 0.6908, 0.5625, 0.9084, 0.625, 0.9084, 0.625, 0.9408, 0.5625, 0.9408, 0.2823, 0.6584, 0.3147, 0.6584, 0.3147, 0.6908, 0.2823, 0.6908, 0.7177, 0.6584, 0.75, 0.6584, 0.75, 0.6908, 0.7177, 0.6908, 0.2184, 0.6584, 0.25, 0.6584, 0.25, 0.6908, 0.2184, 0.6908, 0.625, 0.6584, 0.6853, 0.6584, 0.6853, 0.6908, 0.625, 0.6908, 0.7816, 0.6584, 0.8132, 0.6584, 0.8132, 0.6908, 0.7816, 0.6908, 0.0, 0.0, 0.0, 0.0, 0.0, 0.0, 0.0, 0.0, 0.0, 0.0, 0.0, 0.0, 0.0, 0.0, 0.0, 0.0, 0.0, 0.0, 0.0, 0.0, 0.0, 0.0, 0.0, 0.0, 0.0, 0.0, 0.0, 0.0, 0.0, 0.0, 0.0, 0.0, 0.5, 0.25, 0.5, 0.9084, 0.0, 0.0, 0.375, 0.3118, 0.4284, 0.3118, 0.6728, 0.5, 0.7981, 0.5, 0.625, 0.9084, 0.3933, 0.7762, 0.3893, 0.8063, 0.625, 0.9408, 0.3147, 0.6908, 0.348, 0.6908, 0.3472, 0.6908, 0.3147, 0.6908, 0.375, 0.6908, 0.348, 0.6908, 0.1344, 0.2811, 0.0, 0.0, 0.625, 0.9408, 0.625, 0.9084, 0.625, 0.9084, 0.625, 0.9408, 0.25, 0.125, 0.0, 0.0, 0.625, 0.9084, 0.5625, 0.9084, 1.0, 0.5, 1.0, 1.0, 0.9167, 1.0, 0.9167, 0.5, 0.9167, 0.5, 0.9167, 1.0, 0.8333, 1.0, 0.8333, 0.5, 0.8333, 0.5, 0.8333, 1.0, 0.75, 1.0, 0.75, 0.5, 0.75, 0.5, 0.75, 1.0, 0.6667, 1.0, 0.6667, 0.5, 0.6667, 0.5, 0.6667, 1.0, 0.5833, 1.0, 0.5833, 0.5, 0.5833, 0.5, 0.5833, 1.0, 0.5, 1.0, 0.5, 0.5, 0.5, 0.5, 0.5, 1.0, 0.4167, 1.0, 0.4167, 0.5, 0.4167, 0.5, 0.4167, 1.0, 0.3333, 1.0, 0.3333, 0.5, 0.3333, 0.5, 0.3333, 1.0, 0.25, 1.0, 0.25, 0.5, 0.25, 0.5, 0.25, 1.0, 0.1667, 1.0, 0.1667, 0.5, 0.6667, 1.0, 0.75, 1.0, 0.75, 1.0, 0.6667, 1.0, 0.1667, 0.5, 0.1667, 1.0, 0.08333, 1.0, 0.08333, 0.5, 0.08333, 0.5, 0.08333, 1.0, 7.451e-08, 1.0, 7.451e-08, 0.5, 0.75, 0.49, 0.87, 0.4578, 0.9578, 0.37, 0.99, 0.25, 0.9578, 0.13, 0.87, 0.04215, 0.75, 0.01, 0.63, 0.04215, 0.5422, 0.13, 0.51, 0.25, 0.5422, 0.37, 0.63, 0.4578, 0.1667, 1.0, 0.25, 1.0, 0.25, 1.0, 0.1667, 1.0, 7.451e-08, 1.0, 0.08333, 1.0, 0.08333, 1.0, 7.451e-08, 1.0, 0.9167, 1.0, 1.0, 1.0, 1.0, 1.0, 0.9167, 1.0, 0.75, 1.0, 0.8333, 1.0, 0.8333, 1.0, 0.75, 1.0, 0.08333, 1.0, 0.1667, 1.0, 0.1667, 1.0, 0.08333, 1.0, 0.8333, 1.0, 0.9167, 1.0, 0.9167, 1.0, 0.8333, 1.0, 0.1667, 1.0, 0.25, 1.0, 0.25, 1.0, 0.1667, 1.0, 0.25, 1.0, 0.3333, 1.0, 0.3333, 1.0, 0.25, 1.0, 0.3333, 1.0, 0.4167, 1.0, 0.4167, 1.0, 0.3333, 1.0, 0.4167, 1.0, 0.5, 1.0, 0.5, 1.0, 0.4167, 1.0, 0.5, 1.0, 0.5833, 1.0, 0.5833, 1.0, 0.5, 1.0, 0.5833, 1.0, 0.6667, 1.0, 0.6667, 1.0, 0.5833, 1.0, 0.75, 1.0, 0.8333, 1.0, 0.8333, 1.0, 0.75, 1.0, 0.4167, 1.0, 0.5, 1.0, 0.5, 1.0, 0.4167, 1.0, 0.6667, 1.0, 0.75, 1.0, 0.75, 1.0, 0.6667, 1.0, 0.08333, 1.0, 0.1667, 1.0, 0.1667, 1.0, 0.08333, 1.0, 0.9167, 1.0, 1.0, 1.0, 1.0, 1.0, 0.9167, 1.0, 0.3333, 1.0, 0.4167, 1.0, 0.4167, 1.0, 0.3333, 1.0, 0.5833, 1.0, 0.6667, 1.0, 0.6667, 1.0, 0.5833, 1.0, 7.451e-08, 1.0, 0.08333, 1.0, 0.08333, 1.0, 7.451e-08, 1.0, 0.8333, 1.0, 0.9167, 1.0, 0.9167, 1.0, 0.8333, 1.0, 0.25, 1.0, 0.3333, 1.0, 0.3333, 1.0, 0.25, 1.0, 0.5, 1.0, 0.5833, 1.0, 0.5833, 1.0, 0.5, 1.0, 0.75, 1.0, 0.8333, 1.0, 0.8333, 1.0, 0.75, 1.0, 0.75, 1.0, 0.8333, 1.0, 0.8333, 1.0, 0.75, 1.0, 0.1667, 1.0, 0.25, 1.0, 0.25, 1.0, 0.1667, 1.0, 0.4167, 1.0, 0.5, 1.0, 0.5, 1.0, 0.4167, 1.0, 0.6667, 1.0, 0.75, 1.0, 0.75, 1.0, 0.6667, 1.0, 0.08333, 1.0, 0.1667, 1.0, 0.1667, 1.0, 0.08333, 1.0, 0.9167, 1.0, 1.0, 1.0, 1.0, 1.0, 0.9167, 1.0, 0.3333, 1.0, 0.4167, 1.0, 0.4167, 1.0, 0.3333, 1.0, 0.5833, 1.0, 0.6667, 1.0, 0.6667, 1.0, 0.5833, 1.0, 7.451e-08, 1.0, 0.08333, 1.0, 0.08333, 1.0, 7.451e-08, 1.0, 0.8333, 1.0, 0.9167, 1.0, 0.9167, 1.0, 0.8333, 1.0, 0.25, 1.0, 0.3333, 1.0, 0.3333, 1.0, 0.25, 1.0, 0.5, 1.0, 0.5833, 1.0, 0.5833, 1.0, 0.5, 1.0, 0.5, 1.0, 0.5833, 1.0, 0.5833, 1.0, 0.5, 1.0, 0.1667, 1.0, 0.25, 1.0, 0.25, 1.0, 0.1667, 1.0, 0.4167, 1.0, 0.5, 1.0, 0.5, 1.0, 0.4167, 1.0, 0.6667, 1.0, 0.75, 1.0, 0.75, 1.0, 0.6667, 1.0, 0.08333, 1.0, 0.1667, 1.0, 0.1667, 1.0, 0.08333, 1.0, 0.9167, 1.0, 1.0, 1.0, 1.0, 1.0, 0.9167, 1.0, 0.3333, 1.0, 0.4167, 1.0, 0.4167, 1.0, 0.3333, 1.0, 0.5833, 1.0, 0.6667, 1.0, 0.6667, 1.0, 0.5833, 1.0, 7.451e-08, 1.0, 0.08333, 1.0, 0.08333, 1.0, 7.451e-08, 1.0, 0.8333, 1.0, 0.9167, 1.0, 0.9167, 1.0, 0.8333, 1.0, 0.25, 1.0, 0.3333, 1.0, 0.3333, 1.0, 0.25, 1.0, 0.5, 1.0, 0.5833, 1.0, 0.5833, 1.0, 0.5, 1.0, 0.5, 1.0, 0.5833, 1.0, 0.5833, 1.0, 0.5, 1.0, 0.75, 1.0, 0.8333, 1.0, 0.8333, 1.0, 0.75, 1.0, 0.1667, 1.0, 0.25, 1.0, 0.25, 1.0, 0.1667, 1.0, 0.4167, 1.0, 0.5, 1.0, 0.5, 1.0, 0.4167, 1.0, 0.6667, 1.0, 0.75, 1.0, 0.75, 1.0, 0.6667, 1.0, 0.08333, 1.0, 0.1667, 1.0, 0.1667, 1.0, 0.08333, 1.0, 0.9167, 1.0, 1.0, 1.0, 1.0, 1.0, 0.9167, 1.0, 0.3333, 1.0, 0.4167, 1.0, 0.4167, 1.0, 0.3333, 1.0, 0.5833, 1.0, 0.6667, 1.0, 0.6667, 1.0, 0.5833, 1.0, 7.451e-08, 1.0, 0.08333, 1.0, 0.08333, 1.0, 7.451e-08, 1.0, 0.8333, 1.0, 0.9167, 1.0, 0.9167, 1.0, 0.8333, 1.0, 0.25, 1.0, 0.3333, 1.0, 0.3333, 1.0, 0.25, 1.0, 0.25, 1.0, 0.3333, 1.0, 0.3333, 1.0, 0.25, 1.0, 0.75, 1.0, 0.8333, 1.0, 0.8333, 1.0, 0.75, 1.0, 0.1667, 1.0, 0.25, 1.0, 0.25, 1.0, 0.1667, 1.0, 0.4167, 1.0, 0.5, 1.0, 0.5, 1.0, 0.4167, 1.0, 0.6667, 1.0, 0.75, 1.0, 0.75, 1.0, 0.6667, 1.0, 0.08333, 1.0, 0.1667, 1.0, 0.1667, 1.0, 0.08333, 1.0, 0.9167, 1.0, 1.0, 1.0, 1.0, 1.0, 0.9167, 1.0, 0.3333, 1.0, 0.4167, 1.0, 0.4167, 1.0, 0.3333, 1.0, 0.5833, 1.0, 0.6667, 1.0, 0.6667, 1.0, 0.5833, 1.0, 7.451e-08, 1.0, 0.08333, 1.0, 0.08333, 1.0, 7.451e-08, 1.0, 0.8333, 1.0, 0.9167, 1.0, 0.9167, 1.0, 0.8333, 1.0, 0.25, 1.0, 0.3333, 1.0, 0.3333, 1.0, 0.25, 1.0, 0.8333, 1.0, 0.9167, 1.0, 0.9167, 1.0, 0.8333, 1.0, 0.5, 1.0, 0.5833, 1.0, 0.5833, 1.0, 0.5, 1.0, 0.75, 1.0, 0.8333, 1.0, 0.8333, 1.0, 0.75, 1.0, 0.1667, 1.0, 0.25, 1.0, 0.25, 1.0, 0.1667, 1.0, 0.4167, 1.0, 0.5, 1.0, 0.5, 1.0, 0.4167, 1.0, 0.6667, 1.0, 0.75, 1.0, 0.75, 1.0, 0.6667, 1.0, 0.08333, 1.0, 0.1667, 1.0, 0.1667, 1.0, 0.08333, 1.0, 0.9167, 1.0, 1.0, 1.0, 1.0, 1.0, 0.9167, 1.0, 0.3333, 1.0, 0.4167, 1.0, 0.4167, 1.0, 0.3333, 1.0, 0.5833, 1.0, 0.6667, 1.0, 0.6667, 1.0, 0.5833, 1.0, 7.451e-08, 1.0, 0.08333, 1.0, 0.08333, 1.0, 7.451e-08, 1.0, 0.8333, 1.0, 0.9167, 1.0, 0.9167, 1.0, 0.8333, 1.0, 7.451e-08, 1.0, 0.08333, 1.0, 0.08333, 1.0, 7.451e-08, 1.0, 0.25, 1.0, 0.3333, 1.0, 0.3333, 1.0, 0.25, 1.0, 0.5, 1.0, 0.5833, 1.0, 0.5833, 1.0, 0.5, 1.0, 0.75, 1.0, 0.8333, 1.0, 0.8333, 1.0, 0.75, 1.0, 0.1667, 1.0, 0.25, 1.0, 0.25, 1.0, 0.1667, 1.0, 0.4167, 1.0, 0.5, 1.0, 0.5, 1.0, 0.4167, 1.0, 0.6667, 1.0, 0.75, 1.0, 0.75, 1.0, 0.6667, 1.0, 0.08333, 1.0, 0.1667, 1.0, 0.1667, 1.0, 0.08333, 1.0, 0.9167, 1.0, 1.0, 1.0, 1.0, 1.0, 0.9167, 1.0, 0.3333, 1.0, 0.4167, 1.0, 0.4167, 1.0, 0.3333, 1.0, 0.5833, 1.0, 0.6667, 1.0, 0.6667, 1.0, 0.5833, 1.0, 7.451e-08, 1.0, 0.08333, 1.0, 0.08333, 1.0, 7.451e-08, 1.0, 0.5833, 1.0, 0.6667, 1.0, 0.6667, 1.0, 0.5833, 1.0, 0.8333, 1.0, 0.9167, 1.0, 0.9167, 1.0, 0.8333, 1.0, 0.25, 1.0, 0.3333, 1.0, 0.3333, 1.0, 0.25, 1.0, 0.5, 1.0, 0.5833, 1.0, 0.5833, 1.0, 0.5, 1.0, 0.75, 1.0, 0.8333, 1.0, 0.8333, 1.0, 0.75, 1.0, 0.1667, 1.0, 0.25, 1.0, 0.25, 1.0, 0.1667, 1.0, 0.4167, 1.0, 0.5, 1.0, 0.5, 1.0, 0.4167, 1.0, 0.6667, 1.0, 0.75, 1.0, 0.75, 1.0, 0.6667, 1.0, 0.08333, 1.0, 0.1667, 1.0, 0.1667, 1.0, 0.08333, 1.0, 0.9167, 1.0, 1.0, 1.0, 1.0, 1.0, 0.9167, 1.0, 0.3333, 1.0, 0.4167, 1.0, 0.4167, 1.0, 0.3333, 1.0, 0.5833, 1.0, 0.6667, 1.0, 0.6667, 1.0, 0.5833, 1.0, 0.37, 0.4578, 0.25, 0.49, 0.13, 0.4578, 0.04215, 0.37, 0.01, 0.25, 0.04215, 0.13, 0.13, 0.04215, 0.25, 0.01, 0.37, 0.04215, 0.4578, 0.13, 0.49, 0.25, 0.4578, 0.37, 7.451e-08, 1.0, 0.08333, 1.0, 0.08333, 1.0, 7.451e-08, 1.0, 0.8333, 1.0, 0.9167, 1.0, 0.9167, 1.0, 0.8333, 1.0, 0.25, 1.0, 0.3333, 1.0, 0.3333, 1.0, 0.25, 1.0, 0.5, 1.0, 0.5833, 1.0, 0.5833, 1.0, 0.5, 1.0, 0.75, 1.0, 0.8333, 1.0, 0.8333, 1.0, 0.75, 1.0, 0.1667, 1.0, 0.25, 1.0, 0.25, 1.0, 0.1667, 1.0, 0.4167, 1.0, 0.5, 1.0, 0.5, 1.0, 0.4167, 1.0, 0.6667, 1.0, 0.75, 1.0, 0.75, 1.0, 0.6667, 1.0, 0.08333, 1.0, 0.1667, 1.0, 0.1667, 1.0, 0.08333, 1.0, 0.9167, 1.0, 1.0, 1.0, 1.0, 1.0, 0.9167, 1.0, 0.3333, 1.0, 0.4167, 1.0, 0.4167, 1.0, 0.3333, 1.0, 1.0, 0.5, 1.0, 1.0, 0.9167, 1.0, 0.9167, 0.5, 0.9167, 0.5, 0.9167, 1.0, 0.8333, 1.0, 0.8333, 0.5, 0.8333, 0.5, 0.8333, 1.0, 0.75, 1.0, 0.75, 0.5, 0.75, 0.5, 0.75, 1.0, 0.6667, 1.0, 0.6667, 0.5, 0.6667, 0.5, 0.6667, 1.0, 0.5833, 1.0, 0.5833, 0.5, 0.5833, 0.5, 0.5833, 1.0, 0.5, 1.0, 0.5, 0.5, 0.5, 0.5, 0.5, 1.0, 0.4167, 1.0, 0.4167, 0.5, 0.4167, 0.5, 0.4167, 1.0, 0.3333, 1.0, 0.3333, 0.5, 0.3333, 0.5, 0.3333, 1.0, 0.25, 1.0, 0.25, 0.5, 0.25, 0.5, 0.25, 1.0, 0.1667, 1.0, 0.1667, 0.5, 0.5, 1.0, 0.5833, 1.0, 0.5833, 1.0, 0.5, 1.0, 0.1667, 0.5, 0.1667, 1.0, 0.08333, 1.0, 0.08333, 0.5, 0.08333, 0.5, 0.08333, 1.0, 7.451e-08, 1.0, 7.451e-08, 0.5, 0.75, 0.49, 0.87, 0.4578, 0.9578, 0.37, 0.99, 0.25, 0.9578, 0.13, 0.87, 0.04215, 0.75, 0.01, 0.63, 0.04215, 0.5422, 0.13, 0.51, 0.25, 0.5422, 0.37, 0.63, 0.4578, 0.75, 1.0, 0.8333, 1.0, 0.8333, 1.0, 0.75, 1.0, 7.451e-08, 1.0, 0.08333, 1.0, 0.08333, 1.0, 7.451e-08, 1.0, 0.08333, 1.0, 0.1667, 1.0, 0.1667, 1.0, 0.08333, 1.0, 0.1667, 1.0, 0.25, 1.0, 0.25, 1.0, 0.1667, 1.0, 0.8333, 1.0, 0.9167, 1.0, 0.9167, 1.0, 0.8333, 1.0, 0.25, 1.0, 0.3333, 1.0, 0.3333, 1.0, 0.25, 1.0, 0.75, 1.0, 0.8333, 1.0, 0.8333, 1.0, 0.75, 1.0, 0.9167, 1.0, 1.0, 1.0, 1.0, 1.0, 0.9167, 1.0, 0.3333, 1.0, 0.4167, 1.0, 0.4167, 1.0, 0.3333, 1.0, 0.6667, 1.0, 0.75, 1.0, 0.75, 1.0, 0.6667, 1.0, 0.4167, 1.0, 0.5, 1.0, 0.5, 1.0, 0.4167, 1.0, 0.5833, 1.0, 0.6667, 1.0, 0.6667, 1.0, 0.5833, 1.0, 0.75, 1.0, 0.8333, 1.0, 0.8333, 1.0, 0.75, 1.0, 0.5, 1.0, 0.5833, 1.0, 0.5833, 1.0, 0.5, 1.0, 0.1667, 1.0, 0.25, 1.0, 0.25, 1.0, 0.1667, 1.0, 0.4167, 1.0, 0.5, 1.0, 0.5, 1.0, 0.4167, 1.0, 0.5833, 1.0, 0.6667, 1.0, 0.6667, 1.0, 0.5833, 1.0, 0.08333, 1.0, 0.1667, 1.0, 0.1667, 1.0, 0.08333, 1.0, 0.8333, 1.0, 0.9167, 1.0, 0.9167, 1.0, 0.8333, 1.0, 0.3333, 1.0, 0.4167, 1.0, 0.4167, 1.0, 0.3333, 1.0, 0.6667, 1.0, 0.75, 1.0, 0.75, 1.0, 0.6667, 1.0, 7.451e-08, 1.0, 0.08333, 1.0, 0.08333, 1.0, 7.451e-08, 1.0, 0.9167, 1.0, 1.0, 1.0, 1.0, 1.0, 0.9167, 1.0, 0.25, 1.0, 0.3333, 1.0, 0.3333, 1.0, 0.25, 1.0, 0.5, 1.0, 0.5833, 1.0, 0.5833, 1.0, 0.5, 1.0, 0.1667, 1.0, 0.25, 1.0, 0.25, 1.0, 0.1667, 1.0, 0.4167, 1.0, 0.5, 1.0, 0.5, 1.0, 0.4167, 1.0, 0.5833, 1.0, 0.6667, 1.0, 0.6667, 1.0, 0.5833, 1.0, 0.08333, 1.0, 0.1667, 1.0, 0.1667, 1.0, 0.08333, 1.0, 0.8333, 1.0, 0.9167, 1.0, 0.9167, 1.0, 0.8333, 1.0, 0.3333, 1.0, 0.4167, 1.0, 0.4167, 1.0, 0.3333, 1.0, 0.6667, 1.0, 0.75, 1.0, 0.75, 1.0, 0.6667, 1.0, 7.451e-08, 1.0, 0.08333, 1.0, 0.08333, 1.0, 7.451e-08, 1.0, 0.9167, 1.0, 1.0, 1.0, 1.0, 1.0, 0.9167, 1.0, 0.25, 1.0, 0.3333, 1.0, 0.3333, 1.0, 0.25, 1.0, 7.451e-08, 1.0, 0.08333, 1.0, 0.08333, 1.0, 7.451e-08, 1.0, 0.375, 0.4397, 0.5481, 0.75, 0.4228, 0.75, 0.4272, 0.4397, 0.4228, 0.75, 0.5481, 0.75, 0.5481, 0.5, 0.1728, 0.75, 0.625, 0.25, 0.7981, 0.5, 0.2981, 0.5, 0.125, 0.5625, 0.125, 0.625, 0.1728, 0.625, 0.1728, 0.5625, 0.4375, 0.25, 0.4375, 0.5, 0.5, 0.5, 0.5, 0.25, 0.4284, 0.3118, 0.375, 0.25, 0.5, 0.25, 0.5, 0.3118, 0.7177, 0.75, 0.75, 0.75, 0.75, 0.75, 0.7363, 0.75, 0.375, 0.5, 0.4272, 0.4397, 0.5, 0.4397, 0.5, 0.5, 0.4284, 0.3118, 0.5, 0.3118, 0.5, 0.3118, 0.4284, 0.3118, 0.6728, 0.5, 0.4284, 0.3118, 0.5, 0.3118, 0.375, 1.0, 0.4228, 0.75, 0.0, 0.0, 0.5, 0.4397, 0.4272, 0.4397, 0.375, 0.9375, 0.5, 0.3434, 0.5, 0.375, 0.375, 0.875, 0.0, 0.0, 0.0, 0.0, 0.0, 0.0, 0.0, 0.0, 0.5, 0.3434, 0.5, 0.375, 0.5, 0.375, 0.5, 0.3434, 0.375, 0.3118, 0.4284, 0.3118, 0.4284, 0.3118, 0.375, 0.3118, 0.4272, 0.4397, 0.375, 0.4397, 0.375, 0.4397, 0.4272, 0.4397, 0.5, 0.4073, 0.5, 0.4397, 0.5, 0.4397, 0.5, 0.4073, 0.1728, 0.5, 0.2981, 0.5, 0.7981, 0.5, 0.4228, 1.0, 0.7981, 0.5, 0.625, 0.25, 0.6317, 0.6118, 0.375, 0.3118, 0.6908, 0.6809, 0.5625, 0.25, 0.5, 0.25, 0.75, 0.75, 0.5481, 0.75, 0.375, 0.4397, 0.591, 0.6184, 0.375, 0.25, 0.4375, 0.25, 0.6705, 0.6842, 0.75, 0.75, 0.5, 0.25, 0.4231, 0.5625, 0.5481, 0.5, 0.375, 0.25, 0.4375, 0.25, 0.5625, 0.25, 0.625, 0.25, 0.2981, 0.5, 0.2981, 0.5625, 0.5481, 0.75, 0.375, 0.25, 0.5481, 0.5, 0.437, 0.1566, 0.4499, 0.125, 0.5, 0.125, 0.5, 0.1566, 0.375, 0.25, 0.4242, 0.1882, 0.5, 0.1882, 0.5, 0.25, 0.437, 0.09266, 0.424, 0.06032, 0.5, 0.06032, 0.5, 0.09266, 0.424, 0.06032, 0.375, 0.0, 0.5, 0.0, 0.5, 0.06032, 0.5, 0.25, 0.25, 0.125, 0.5625, 0.9084, 0.5, 0.9084, 0.5, 0.9084, 0.5625, 0.9084, 0.5625, 0.9408, 0.5, 0.9408, 0.5, 0.5, 0.5625, 0.5, 0.5625, 0.5592, 0.5, 0.5592, 0.0, 0.0, 0.0, 0.0, 0.0, 0.0, 0.0, 0.0, 0.5, 0.5592, 0.5625, 0.5592, 0.5625, 0.5916, 0.5, 0.5916, 0.5, 0.0, 0.5625, 0.0, 0.5625, 0.06032, 0.5, 0.06032, 0.5, 0.25, 0.5625, 0.25, 0.5625, 0.3118, 0.5, 0.3118, 0.5, 0.4073, 0.5625, 0.4073, 0.5625, 0.4397, 0.5, 0.4397, 0.5, 0.4397, 0.5625, 0.4397, 0.5625, 0.5, 0.5, 0.5, 0.5, 0.9408, 0.5625, 0.9408, 0.5625, 1.0, 0.5, 1.0, 0.5, 0.09266, 0.5625, 0.09266, 0.5625, 0.125, 0.5, 0.125, 0.5, 0.1882, 0.5625, 0.1882, 0.5625, 0.25, 0.5, 0.25, 0.5, 0.3434, 0.5625, 0.3434, 0.5625, 0.375, 0.5, 0.375, 0.5, 0.1566, 0.5625, 0.1566, 0.5625, 0.1882, 0.5, 0.1882, 0.3333, 1.0, 0.4167, 1.0, 0.4167, 1.0, 0.3333, 1.0, 0.9167, 1.0, 1.0, 1.0, 1.0, 1.0, 0.9167, 1.0, 0.08333, 1.0, 0.1667, 1.0, 0.1667, 1.0, 0.08333, 1.0, 0.6667, 1.0, 0.75, 1.0, 0.75, 1.0, 0.6667, 1.0, 0.4167, 1.0, 0.5, 1.0, 0.5, 1.0, 0.4167, 1.0, 0.1667, 1.0, 0.25, 1.0, 0.25, 1.0, 0.1667, 1.0, 0.75, 1.0, 0.8333, 1.0, 0.8333, 1.0, 0.75, 1.0, 0.5, 1.0, 0.5833, 1.0, 0.5833, 1.0, 0.5, 1.0, 0.25, 1.0, 0.3333, 1.0, 0.3333, 1.0, 0.25, 1.0, 0.8333, 1.0, 0.9167, 1.0, 0.9167, 1.0, 0.8333, 1.0, 7.451e-08, 1.0, 0.08333, 1.0, 0.08333, 1.0, 7.451e-08, 1.0, 0.5833, 1.0, 0.6667, 1.0, 0.6667, 1.0, 0.5833, 1.0, 0.5, 1.0, 0.5833, 1.0, 0.5833, 1.0, 0.5, 1.0, 0.9167, 1.0, 1.0, 1.0, 1.0, 1.0, 0.9167, 1.0, 0.25, 1.0, 0.3333, 1.0, 0.3333, 1.0, 0.25, 1.0, 0.75, 1.0, 0.8333, 1.0, 0.8333, 1.0, 0.75, 1.0, 0.5, 1.0, 0.5833, 1.0, 0.5833, 1.0, 0.5, 1.0, 0.1667, 1.0, 0.25, 1.0, 0.25, 1.0, 0.1667, 1.0, 0.4167, 1.0, 0.5, 1.0, 0.5, 1.0, 0.4167, 1.0, 0.5833, 1.0, 0.6667, 1.0, 0.6667, 1.0, 0.5833, 1.0, 0.08333, 1.0, 0.1667, 1.0, 0.1667, 1.0, 0.08333, 1.0, 0.8333, 1.0, 0.9167, 1.0, 0.9167, 1.0, 0.8333, 1.0, 0.3333, 1.0, 0.4167, 1.0, 0.4167, 1.0, 0.3333, 1.0, 0.6667, 1.0, 0.75, 1.0, 0.75, 1.0, 0.6667, 1.0, 0.8333, 1.0, 0.9167, 1.0, 7.451e-08, 1.0, 0.08333, 1.0, 0.1667, 1.0, 0.25, 1.0, 0.3333, 1.0, 0.4167, 1.0, 0.5, 1.0, 0.5833, 1.0, 0.6667, 1.0, 0.75, 1.0, 0.1667, 1.0, 0.25, 1.0, 0.25, 1.0, 0.1667, 1.0, 0.4167, 1.0, 0.5, 1.0, 0.5, 1.0, 0.4167, 1.0, 0.5833, 1.0, 0.6667, 1.0, 0.6667, 1.0, 0.5833, 1.0, 0.08333, 1.0, 0.1667, 1.0, 0.1667, 1.0, 0.08333, 1.0, 0.8333, 1.0, 0.9167, 1.0, 0.9167, 1.0, 0.8333, 1.0, 0.3333, 1.0, 0.4167, 1.0, 0.4167, 1.0, 0.3333, 1.0, 0.6667, 1.0, 0.75, 1.0, 0.75, 1.0, 0.6667, 1.0, 7.451e-08, 1.0, 0.08333, 1.0, 0.08333, 1.0, 7.451e-08, 1.0, 0.9167, 1.0, 1.0, 1.0, 1.0, 1.0, 0.9167, 1.0, 0.25, 1.0, 0.3333, 1.0, 0.3333, 1.0, 0.25, 1.0, 0.75, 1.0, 0.8333, 1.0, 0.8333, 1.0, 0.75, 1.0, 0.0, 0.0, 0.0, 0.0, 0.0, 0.0, 0.0, 0.0, 0.1868, 0.6584, 0.1868, 0.6908, 0.1868, 0.6908, 0.1868, 0.6584, 0.1868, 0.6908, 0.1523, 0.6908, 0.1505, 0.6908, 0.1868, 0.6908, 0.3147, 0.6908, 0.3147, 0.6584, 0.3147, 0.6584, 0.3147, 0.6908, 0.0, 0.0, 0.0, 0.0, 0.0, 0.0, 0.0, 0.0, 0.625, 0.5916, 0.625, 0.5592, 0.625, 0.5592, 0.625, 0.5916, 0.5, 0.06032, 0.5625, 0.06032, 0.5625, 0.09266, 0.5, 0.09266, 0.5, 0.375, 0.5625, 0.375, 0.5625, 0.4073, 0.5, 0.4073, 0.4499, 0.125, 0.437, 0.09266, 0.5, 0.09266, 0.5, 0.125, 0.2981, 0.625, 0.4231, 0.5625, 0.4375, 0.25, 0.5, 0.25, 0.375, 0.25, 0.591, 0.6184, 0.6705, 0.6842, 0.4375, 0.25, 0.5, 0.375, 0.5, 0.4073, 0.5, 0.4073, 0.5, 0.375, 0.0, 0.0, 0.0, 0.0, 0.0, 0.0, 0.0, 0.0, 0.6853, 0.75, 0.7177, 0.75, 0.7363, 0.75, 0.7226, 0.75, 0.6853, 0.75, 0.6853, 0.6584, 0.7177, 0.6584, 0.7177, 0.6908, 0.6853, 0.6908, 0.25, 0.6584, 0.2823, 0.6584, 0.2823, 0.6908, 0.25, 0.6908, 0.0, 0.0, 0.0, 0.0, 0.0, 0.0, 0.0, 0.0, 0.0, 0.0, 0.0, 0.0, 0.0, 0.0, 0.0, 0.0, 0.375, 0.06032, 0.424, 0.06032, 0.437, 0.09266, 0.375, 0.09266, 0.5625, 0.375, 0.625, 0.375, 0.625, 0.4073, 0.5625, 0.4073, 0.5625, 0.06032, 0.625, 0.06032, 0.625, 0.09266, 0.5625, 0.09266, 0.25, 0.6908, 0.2823, 0.6908, 0.2823, 0.75, 0.25, 0.75, 0.6853, 0.6908, 0.7177, 0.6908, 0.7177, 0.75, 0.6853, 0.75, 0.1728, 0.75, 0.2981, 0.75, 0.2981, 0.6875, 0.1728, 0.6875, 0.125, 0.625, 0.125, 0.6875, 0.1728, 0.6875, 0.1728, 0.625, 0.5, 0.25, 0.5, 0.5, 0.5625, 0.5, 0.5625, 0.25, 0.5, 0.125, 0.5625, 0.125, 0.5625, 0.1566, 0.5, 0.1566, 0.5, 0.3118, 0.5625, 0.3118, 0.5625, 0.3434, 0.5, 0.3434, 0.4242, 0.1882, 0.437, 0.1566, 0.5, 0.1566, 0.5, 0.1882, 0.5, 0.25, 0.5625, 0.25, 0.2981, 0.5625, 0.2981, 0.625, 0.6317, 0.6118, 0.625, 0.25, 0.5625, 0.25, 0.6908, 0.6809, 0.5, 0.3118, 0.5, 0.3434, 0.5, 0.3434, 0.5, 0.3118, 0.375, 1.0, 0.5, 0.3118, 0.5, 0.3434, 0.375, 0.9375, 0.375, 0.25, 0.375, 0.5, 0.4375, 0.5, 0.4375, 0.25, 0.1728, 0.6875, 0.125, 0.6875, 0.125, 0.6875, 0.1728, 0.6875, 0.0, 0.0, 0.0, 0.0, 0.0, 0.0, 0.0, 0.0, 0.75, 0.6584, 0.7816, 0.6584, 0.7816, 0.6908, 0.75, 0.6908, 0.1868, 0.6584, 0.2184, 0.6584, 0.2184, 0.6908, 0.1868, 0.6908, 0.0, 0.0, 0.0, 0.0, 0.0, 0.0, 0.0, 0.0, 0.375, 0.125, 0.4499, 0.125, 0.437, 0.1566, 0.375, 0.1566, 0.75, 0.75, 0.7816, 0.75, 0.76, 0.75, 0.75, 0.75, 0.5625, 0.3118, 0.625, 0.3118, 0.625, 0.3434, 0.5625, 0.3434, 0.1868, 0.6908, 0.2184, 0.6908, 0.2184, 0.75, 0.1868, 0.75, 0.5625, 0.125, 0.625, 0.125, 0.625, 0.1566, 0.5625, 0.1566, 0.1728, 0.625, 0.2981, 0.625, 0.2981, 0.5625, 0.1728, 0.5625, 0.75, 0.6908, 0.7816, 0.6908, 0.7816, 0.75, 0.75, 0.75, 0.1728, 0.5625, 0.1728, 0.5, 0.1728, 0.5, 0.1728, 0.5625, 0.125, 0.5, 0.125, 0.5625, 0.1728, 0.5625, 0.1728, 0.5, 0.125, 0.6875, 0.125, 0.75, 0.1728, 0.75, 0.1728, 0.6875, 0.6728, 0.75, 0.625, 0.75, 0.625, 0.75, 0.6728, 0.75, 0.5625, 0.25, 0.625, 0.25, 0.625, 0.25, 0.5625, 0.25, 0.125, 0.5625, 0.1728, 0.5625, 0.1728, 0.5625, 0.125, 0.5625, 0.1728, 0.75, 0.1728, 0.6875, 0.1728, 0.6875, 0.1728, 0.75, 0.375, 0.5, 0.4228, 0.5, 0.4228, 0.5, 0.375, 0.5, 0.3147, 0.6908, 0.3147, 0.6908, 0.3147, 0.6908, 0.3147, 0.6908, 0.1868, 0.6908, 0.1868, 0.6908, 0.1868, 0.6908, 0.1868, 0.6908, 0.625, 0.9408, 0.625, 0.9408, 0.625, 0.9408, 0.625, 0.9408, 0.625, 0.5592, 0.625, 0.5592, 0.625, 0.5592, 0.625, 0.5592, 0.3147, 0.6908, 0.3147, 0.6908, 0.3147, 0.6908, 0.3147, 0.6908, 0.1868, 0.6908, 0.1868, 0.6908, 0.1868, 0.6908, 0.1868, 0.6908, 0.375, 0.6908, 0.3424, 0.6908, 0.3442, 0.6908, 0.375, 0.6908, 0.625, 0.9408, 0.3893, 0.8063, 0.4052, 0.8154, 0.625, 0.9408, 0.1868, 0.6908, 0.1454, 0.6908, 0.1488, 0.6908, 0.1868, 0.6908, 0.375, 0.6908, 0.3481, 0.6908, 0.3498, 0.6908, 0.375, 0.6908, 0.625, 0.9408, 0.625, 0.9408, 0.625, 0.9408, 0.625, 0.9408, 0.625, 0.5592, 0.625, 0.5592, 0.625, 0.5592, 0.625, 0.5592, 0.1868, 0.6908, 0.1505, 0.6908, 0.1454, 0.6908, 0.1868, 0.6908, 0.3147, 0.6908, 0.3472, 0.6908, 0.3498, 0.6908, 0.3147, 0.6908, 0.375, 0.6908, 0.3442, 0.6908, 0.3481, 0.6908, 0.375, 0.6908, 0.625, 0.9408, 0.4052, 0.8154, 0.4566, 0.8447, 0.625, 0.9408, 0.3498, 0.6908, 0.3481, 0.6908, 0.3147, 0.6908, 0.3147, 0.6908, 0.3442, 0.6908, 0.3424, 0.6908, 0.3147, 0.6908, 0.3147, 0.6908, 0.3498, 0.6908, 0.3472, 0.6908, 0.375, 0.6908, 0.375, 0.6908, 0.375, 0.75, 0.3424, 0.6908, 0.375, 0.6908, 0.3472, 0.6908, 0.348, 0.6908, 0.375, 0.6908, 0.375, 0.6908, 0.3481, 0.6908, 0.3442, 0.6908, 0.3147, 0.6908, 0.3147, 0.6908, 0.1488, 0.6908, 0.1454, 0.6908, 0.125, 0.6908, 0.125, 0.6908, 0.4566, 0.8447, 0.4052, 0.8154, 0.1868, 0.6908, 0.1868, 0.6908, 0.1505, 0.6908, 0.1523, 0.6908, 0.125, 0.6908, 0.125, 0.6908, 0.1454, 0.6908, 0.1505, 0.6908, 0.125, 0.6908, 0.125, 0.6908, 0.125, 0.75, 0.1523, 0.6908, 0.1868, 0.6908, 0.1868, 0.75, 0.4052, 0.8154, 0.3893, 0.8063, 0.1868, 0.6908, 0.1868, 0.6908, 0.1344, 0.2811, 0.348, 0.6908, 0.3147, 0.6908, 0.3147, 0.6584, 0.3893, 0.8063, 0.3933, 0.7762, 0.1868, 0.6584, 0.1868, 0.6908, 0.0, 0.0, 0.0, 0.0, 0.0, 0.0, 0.0, 0.0, 0.0, 0.0, 0.0, 0.0, 0.0, 0.0, 0.0, 0.0, 0.0, 0.0, 0.0, 0.0, 0.0, 0.0, 0.0, 0.0, 0.0, 0.0, 0.0, 0.0, 0.0, 0.0, 0.0, 0.4975, 0.02355, 0.3912, 0.0471, 0.2849, 0.07653, 0.2302, 0.1198, 0.1713, 0.1778, 0.1146, 0.2377, 0.07417, 0.323, 0.0326, 0.435, 0.0, 0.5797, 0.0, 0.7234, 0.0485, 0.8147, 0.1052, 0.8802, 0.1707, 0.9236, 0.2293, 0.9631, 0.3009, 1.0, 0.4258, 1.0, 0.6007, 0.9554, 0.7302, 0.928, 0.7685, 0.8975, 0.8216, 0.8572, 0.8575, 0.8206, 0.8961, 0.7513, 0.937, 0.6761, 0.973, 0.5723, 1.0, 0.433, 1.0, 0.3252, 0.9738, 0.2592, 0.9462, 0.1918, 0.9012, 0.1429, 0.8502, 0.09629, 0.7914, 0.04741, 0.7112, 0.0237, 0.6264, 0.0, 0.5416, 0.0, 0.4975, 0.02355, 0.3912, 0.0471, 0.2849, 0.07653, 0.2302, 0.1198, 0.1713, 0.1778, 0.1146, 0.2377, 0.07417, 0.323, 0.0326, 0.435, 0.0, 0.5797, 0.0, 0.7234, 0.0485, 0.8147, 0.1052, 0.8802, 0.1707, 0.9236, 0.2293, 0.9631, 0.3009, 1.0, 0.4258, 1.0, 0.6007, 0.9554, 0.7302, 0.928, 0.7685, 0.8975, 0.8216, 0.8572, 0.8575, 0.8206, 0.8961, 0.7513, 0.937, 0.6761, 0.973, 0.5723, 1.0, 0.433, 1.0, 0.3252, 0.9738, 0.2592, 0.9462, 0.1918, 0.9012, 0.1429, 0.8502, 0.09629, 0.7914, 0.04741, 0.7112, 0.0237, 0.6264, 0.0, 0.5416, 1.0, 0.5, 1.0, 1.0, 0.9167, 1.0, 0.9167, 0.5, 0.9167, 0.5, 0.9167, 1.0, 0.8333, 1.0, 0.8333, 0.5, 0.8333, 0.5, 0.8333, 1.0, 0.75, 1.0, 0.75, 0.5, 0.75, 0.5, 0.75, 1.0, 0.6667, 1.0, 0.6667, 0.5, 0.6667, 0.5, 0.6667, 1.0, 0.5833, 1.0, 0.5833, 0.5, 0.5833, 0.5, 0.5833, 1.0, 0.5, 1.0, 0.5, 0.5, 0.5, 0.5, 0.5, 1.0, 0.4167, 1.0, 0.4167, 0.5, 0.4167, 0.5, 0.4167, 1.0, 0.3333, 1.0, 0.3333, 0.5, 0.3333, 0.5, 0.3333, 1.0, 0.25, 1.0, 0.25, 0.5, 0.25, 0.5, 0.25, 1.0, 0.1667, 1.0, 0.1667, 0.5, 0.4167, 1.0, 0.5, 1.0, 0.5, 1.0, 0.4167, 1.0, 0.1667, 0.5, 0.1667, 1.0, 0.08333, 1.0, 0.08333, 0.5, 0.08333, 0.5, 0.08333, 1.0, 7.451e-08, 1.0, 7.451e-08, 0.5, 0.75, 0.49, 0.87, 0.4578, 0.9578, 0.37, 0.99, 0.25, 0.9578, 0.13, 0.87, 0.04215, 0.75, 0.01, 0.63, 0.04215, 0.5422, 0.13, 0.51, 0.25, 0.5422, 0.37, 0.63, 0.4578, 0.8333, 1.0, 0.9167, 1.0, 0.9167, 1.0, 0.8333, 1.0, 0.5, 1.0, 0.5833, 1.0, 0.5833, 1.0, 0.5, 1.0, 0.5833, 1.0, 0.6667, 1.0, 0.6667, 1.0, 0.5833, 1.0, 0.6667, 1.0, 0.75, 1.0, 0.75, 1.0, 0.6667, 1.0, 7.451e-08, 1.0, 0.08333, 1.0, 0.08333, 1.0, 7.451e-08, 1.0, 0.9167, 1.0, 1.0, 1.0, 1.0, 1.0, 0.9167, 1.0, 0.75, 1.0, 0.8333, 1.0, 0.8333, 1.0, 0.75, 1.0, 0.08333, 1.0, 0.1667, 1.0, 0.1667, 1.0, 0.08333, 1.0, 0.8333, 1.0, 0.9167, 1.0, 0.9167, 1.0, 0.8333, 1.0, 0.1667, 1.0, 0.25, 1.0, 0.25, 1.0, 0.1667, 1.0, 0.25, 1.0, 0.3333, 1.0, 0.3333, 1.0, 0.25, 1.0, 0.3333, 1.0, 0.4167, 1.0, 0.4167, 1.0, 0.3333, 1.0, 0.37, 0.4578, 0.25, 0.49, 0.13, 0.4578, 0.04215, 0.37, 0.01, 0.25, 0.04215, 0.13, 0.13, 0.04215, 0.25, 0.01, 0.37, 0.04215, 0.4578, 0.13, 0.49, 0.25, 0.4578, 0.37, 0.25, 1.0, 0.3333, 1.0, 0.3333, 1.0, 0.25, 1.0, 0.5, 1.0, 0.5833, 1.0, 0.5833, 1.0, 0.5, 1.0, 0.75, 1.0, 0.8333, 1.0, 0.8333, 1.0, 0.75, 1.0, 0.1667, 1.0, 0.25, 1.0, 0.25, 1.0, 0.1667, 1.0, 0.4167, 1.0, 0.5, 1.0, 0.5, 1.0, 0.4167, 1.0, 0.6667, 1.0, 0.75, 1.0, 0.75, 1.0, 0.6667, 1.0, 0.08333, 1.0, 0.1667, 1.0, 0.1667, 1.0, 0.08333, 1.0, 0.9167, 1.0, 1.0, 1.0, 1.0, 1.0, 0.9167, 1.0, 0.3333, 1.0, 0.4167, 1.0, 0.4167, 1.0, 0.3333, 1.0, 0.5833, 1.0, 0.6667, 1.0, 0.6667, 1.0, 0.5833, 1.0, 7.451e-08, 1.0, 0.08333, 1.0, 0.08333, 1.0, 7.451e-08, 1.0])
me_cube_002.materials.append(mat_knightdonkeyskin)
me_cube_002.materials.append(mat_knightdonkeymouth)
me_cube_002.materials.append(mat_knightdonkeyequipment)
me_cube_002.materials.append(mat_knightdonkeypreto)
me_cube_002.materials.append(mat_olho2)
me_cube_002.use_remesh_fix_poles = True
me_cube_002.use_remesh_preserve_attributes = False
me_cube_002.use_mirror_vertex_groups = False
me_cube_002.update()

# ---- objects
ob_empty = bpy.data.objects.new('Empty', None)
ob_empty_001 = bpy.data.objects.new('Empty.001', None)
ob_cube = bpy.data.objects.new('Cube', me_cube_002)

# ---- transforms, parenting, visibility, modifiers, constraints
ob_empty.location = (0.0, 5.149, 0.0)
ob_empty.rotation_euler = (1.571, 0.0, 0.0)
ob_empty.empty_display_type = 'IMAGE'
ob_empty.empty_display_size = 5.0
ob_empty.hide_select = True
ob_empty.lineart.crease_threshold = 0.0
ob_empty_001.location = (-4.191, 0.0, 0.0)
ob_empty_001.rotation_euler = (1.571, -0.0, 1.571)
ob_empty_001.empty_display_type = 'IMAGE'
ob_empty_001.empty_display_size = 5.0
ob_empty_001.hide_select = True
ob_empty_001.lineart.crease_threshold = 0.0
ob_cube.location = (0.0, 0.0, 0.0)
ob_cube.lineart.crease_threshold = 0.0

# ---- collection membership
col_collection.objects.link(ob_empty)
col_collection.objects.link(ob_empty_001)
col_collection.objects.link(ob_cube)

# ---- scene / render settings (as saved in the file)
scene.frame_start = 1; scene.frame_end = 250; scene.frame_set(0)
scene.render.engine = 'BLENDER_EEVEE_NEXT'
scene.cycles.use_denoising = False
scene.cycles.samples = 128
scene.cycles.sampling_pattern = 'TABULATED_SOBOL'
scene.cycles.use_adaptive_sampling = False
scene.cycles.use_light_tree = False
scene.view_settings.view_transform = 'Filmic'
bpy.context.view_layer.update()

# ---- added for rendering (the .blend has no active camera and no usable light): camera, sun
cam_auto = bpy.data.cameras.new('AutoCamera')
cam_auto.lens = 50.0
cam_auto.sensor_width = 36.0
cam_auto.clip_end = 1000.0
ob_auto_camera = bpy.data.objects.new('AutoCamera', cam_auto)
scene.collection.objects.link(ob_auto_camera)
ob_auto_camera.location = (2.02726, -2.3493, 2.36714)
ob_auto_camera.rotation_euler = (1.09748, -7.21219e-08, 0.694738)
scene.camera = ob_auto_camera
light_auto_sun = bpy.data.lights.new('AutoSun', 'SUN')
light_auto_sun.energy = 3.0
light_auto_sun.angle = 0.0523599
ob_auto_sun = bpy.data.objects.new('AutoSun', light_auto_sun)
scene.collection.objects.link(ob_auto_sun)
ob_auto_sun.rotation_euler = (0.872665, 0.174533, 0.523599)
bpy.context.view_layer.update()
